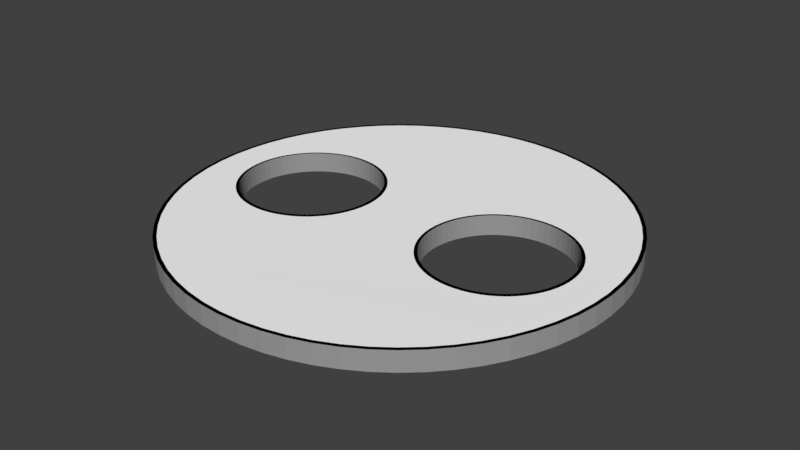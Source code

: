 # Source: obs_3.blend  (saved by Blender 2.79.0; exported with 4.5.12 LTS)
import bpy
from mathutils import Matrix  # noqa: F401  (used for matrix-valued properties, if any)

bpy.ops.wm.read_factory_settings(use_empty=True)
scene = bpy.context.scene
scene.name = 'Scene'

# ---- collections
col_collection_1 = bpy.data.collections.new('Collection 1'); scene.collection.children.link(col_collection_1)

# ---- materials (node trees are filled in below, after node groups)
mat_material_001 = bpy.data.materials.new('Material.001')
mat_material_001.alpha_threshold = 0.0
mat_material_001.use_transparent_shadow = False
mat_material_001.diffuse_color = (1.0, 1.0, 1.0, 1.0)
mat_material_001.roughness = 0.5
mat_material_004 = bpy.data.materials.new('Material.004')
mat_material_004.alpha_threshold = 0.0
mat_material_004.use_transparent_shadow = False
mat_material_004.diffuse_color = (0.0, 0.0, 0.0, 1.0)
mat_material_004.roughness = 0.5
mat_material_005 = bpy.data.materials.new('Material.005')
mat_material_005.alpha_threshold = 0.0
mat_material_005.use_transparent_shadow = False
mat_material_005.diffuse_color = (0.342, 0.342, 0.342, 1.0)
mat_material_005.roughness = 0.5

# ---- material node trees

# ---- world
world_world = bpy.data.worlds.new('World'); scene.world = world_world
world_world.color = (0.05088, 0.05088, 0.05088)
world_world.use_sun_shadow = False
world_world.sun_shadow_jitter_overblur = 0.0
world_world.cycles.sampling_method = 'MANUAL'

# ---- meshes
me_cylinder_008 = bpy.data.meshes.new('Cylinder.008')
me_cylinder_008.from_pydata([(1.686e-08, 0.905, 1.036), (0.0887, 0.9006, 1.036), (0.1766, 0.8876, 1.036), (0.2627, 0.866, 1.036), (0.3463, 0.8361, 1.036), (0.4266, 0.7981, 1.036), (0.5028, 0.7525, 1.036), (0.5741, 0.6996, 1.036), (0.6399, 0.6399, 1.036), (0.6996, 0.5741, 1.036), (0.7525, 0.5028, 1.036), (0.7981, 0.4266, 1.036), (0.8361, 0.3463, 1.036), (0.866, 0.2627, 1.036), (0.8876, 0.1766, 1.036), (0.9006, 0.0887, 1.036), (0.905, -1.499e-07, 1.036), (0.9006, -0.0887, 1.036), (0.8876, -0.1766, 1.036), (0.866, -0.2627, 1.036), (0.8361, -0.3463, 1.036), (0.7981, -0.4266, 1.036), (0.7525, -0.5028, 1.036), (0.6996, -0.5741, 1.036), (0.6399, -0.6399, 1.036), (0.5741, -0.6996, 1.036), (0.5028, -0.7525, 1.036), (0.4266, -0.7981, 1.036), (0.3463, -0.8361, 1.036), (0.2627, -0.866, 1.036), (0.1766, -0.8876, 1.036), (0.0887, -0.9006, 1.036), (-7.285e-07, -0.905, 1.036), (-0.0887, -0.9006, 1.036), (-0.1766, -0.8876, 1.036), (-0.2627, -0.866, 1.036), (-0.3463, -0.8361, 1.036), (-0.4266, -0.7981, 1.036), (-0.5028, -0.7525, 1.036), (-0.5741, -0.6996, 1.036), (-0.6399, -0.6399, 1.036), (-0.6996, -0.5741, 1.036), (-0.7525, -0.5028, 1.036), (-0.7981, -0.4266, 1.036), (-0.8361, -0.3463, 1.036), (-0.866, -0.2627, 1.036), (-0.8876, -0.1766, 1.036), (-0.9006, -0.0887, 1.036), (-0.905, -4.228e-07, 1.036), (-0.9006, 0.0887, 1.036), (-0.8876, 0.1766, 1.036), (-0.866, 0.2627, 1.036), (-0.8361, 0.3463, 1.036), (-0.7981, 0.4266, 1.036), (-0.7525, 0.5028, 1.036), (-0.6996, 0.5741, 1.036), (-0.6399, 0.6399, 1.036), (-0.5741, 0.6996, 1.036), (-0.5028, 0.7525, 1.036), (-0.4266, 0.7981, 1.036), (-0.3463, 0.8361, 1.036), (-0.2627, 0.866, 1.036), (-0.1766, 0.8876, 1.036), (-0.08871, 0.9006, 1.036), (0.0, 0.92, 1.036), (0.09018, 0.9156, 1.036), (0.1795, 0.9023, 1.036), (0.2671, 0.8804, 1.036), (0.3521, 0.85, 1.036), (0.4337, 0.8114, 1.036), (0.5111, 0.765, 1.036), (0.5836, 0.7112, 1.036), (0.6505, 0.6505, 1.036), (0.7112, 0.5836, 1.036), (0.765, 0.5111, 1.036), (0.8114, 0.4337, 1.036), (0.85, 0.3521, 1.036), (0.8804, 0.2671, 1.036), (0.9023, 0.1795, 1.036), (0.9156, 0.09018, 1.036), (0.92, -1.499e-07, 1.036), (0.9156, -0.09018, 1.036), (0.9023, -0.1795, 1.036), (0.8804, -0.2671, 1.036), (0.85, -0.3521, 1.036), (0.8114, -0.4337, 1.036), (0.765, -0.5111, 1.036), (0.7112, -0.5836, 1.036), (0.6505, -0.6505, 1.036), (0.5836, -0.7112, 1.036), (0.5111, -0.765, 1.036), (0.4337, -0.8114, 1.036), (0.3521, -0.85, 1.036), (0.2671, -0.8804, 1.036), (0.1795, -0.9023, 1.036), (0.09018, -0.9156, 1.036), (-7.385e-07, -0.92, 1.036), (-0.09018, -0.9156, 1.036), (-0.1795, -0.9023, 1.036), (-0.2671, -0.8804, 1.036), (-0.3521, -0.85, 1.036), (-0.4337, -0.8114, 1.036), (-0.5111, -0.765, 1.036), (-0.5836, -0.7112, 1.036), (-0.6505, -0.6505, 1.036), (-0.7112, -0.5836, 1.036), (-0.765, -0.5111, 1.036), (-0.8114, -0.4337, 1.036), (-0.85, -0.3521, 1.036), (-0.8804, -0.2671, 1.036), (-0.9023, -0.1795, 1.036), (-0.9156, -0.09018, 1.036), (-0.92, -4.277e-07, 1.036), (-0.9156, 0.09018, 1.036), (-0.9023, 0.1795, 1.036), (-0.8804, 0.2671, 1.036), (-0.85, 0.3521, 1.036), (-0.8114, 0.4337, 1.036), (-0.765, 0.5111, 1.036), (-0.7112, 0.5836, 1.036), (-0.6505, 0.6505, 1.036), (-0.5836, 0.7112, 1.036), (-0.5111, 0.765, 1.036), (-0.4337, 0.8114, 1.036), (-0.3521, 0.85, 1.036), (-0.2671, 0.8804, 1.036), (-0.1795, 0.9023, 1.036), (-0.09018, 0.9156, 1.036), (0.2192, 0.1864, 1.021), (0.2393, 0.2098, 1.021), (0.1744, -0.1058, 1.021), (0.1652, -0.07633, 1.021), (0.2016, 0.1611, 1.021), (0.159, -0.04611, 1.021), (0.3399, -0.2799, 1.021), (0.4908, -0.303, 1.021), (0.2616, -0.2311, 1.021), (0.4292, -0.303, 1.021), (0.286, -0.2499, 1.021), (0.1559, 0.01542, 1.021), (0.3122, 0.2663, 1.021), (0.1559, -0.01542, 1.021), (0.159, 0.04611, 1.021), (0.1866, -0.1341, 1.021), (0.2393, -0.2098, 1.021), (0.2192, -0.1864, 1.021), (0.2016, -0.1611, 1.021), (0.2616, 0.2311, 1.021), (0.286, 0.2499, 1.021), (0.3399, 0.2799, 1.021), (0.3688, 0.2906, 1.021), (0.3122, -0.2663, 1.021), (0.3688, -0.2906, 1.021), (0.46, -0.3045, 1.021), (0.1866, 0.1341, 1.021), (0.1744, 0.1058, 1.021), (0.1652, 0.07633, 1.021), (0.5512, -0.2906, 1.021), (0.7641, 0.01542, 1.021), (0.5213, -0.2983, 1.021), (0.7641, -0.01542, 1.021), (0.7456, -0.1058, 1.021), (0.7334, -0.1341, 1.021), (0.3987, 0.2983, 1.021), (0.4292, 0.303, 1.021), (0.761, 0.04611, 1.021), (0.7548, -0.07633, 1.021), (0.46, 0.3045, 1.021), (0.7184, -0.1611, 1.021), (-0.4908, -0.303, 1.021), (-0.5511, -0.2906, 1.021), (-0.46, -0.3045, 1.021), (-0.5213, -0.2983, 1.021), (-0.3987, -0.2983, 1.021), (-0.3122, -0.2663, 1.021), (-0.2616, -0.2311, 1.021), (-0.4292, -0.303, 1.021), (-0.286, -0.2499, 1.021), (0.5512, 0.2906, 1.021), (0.5801, 0.2799, 1.021), (0.7008, 0.1864, 1.021), (0.7184, 0.1611, 1.021), (0.5213, 0.2983, 1.021), (0.7334, 0.1341, 1.021), (0.761, -0.04611, 1.021), (0.6078, -0.2663, 1.021), (0.634, -0.2499, 1.021), (0.7548, 0.07633, 1.021), (0.7456, 0.1058, 1.021), (0.634, 0.2499, 1.021), (0.4908, 0.303, 1.021), (0.5801, -0.2799, 1.021), (0.3987, -0.2983, 1.021), (0.6807, 0.2098, 1.021), (0.6584, 0.2311, 1.021), (0.6078, 0.2663, 1.021), (0.6807, -0.2098, 1.021), (0.6584, -0.2311, 1.021), (0.7008, -0.1864, 1.021), (-0.6583, 0.2311, 1.021), (-0.6339, 0.2499, 1.021), (-0.7548, 0.07633, 1.021), (-0.7455, 0.1058, 1.021), (-0.6807, 0.2098, 1.021), (-0.7334, 0.1341, 1.021), (-0.7184, 0.1611, 1.021), (-0.7008, 0.1864, 1.021), (-0.761, 0.04612, 1.021), (-0.7641, 0.01543, 1.021), (-0.7641, -0.01542, 1.021), (-0.6339, -0.2499, 1.021), (-0.6077, -0.2663, 1.021), (-0.2192, -0.1864, 1.021), (-0.2392, -0.2098, 1.021), (-0.6583, -0.2311, 1.021), (-0.761, -0.04611, 1.021), (-0.6077, 0.2663, 1.021), (-0.159, 0.04611, 1.021), (-0.1652, 0.07633, 1.021), (-0.5213, 0.2983, 1.021), (-0.4908, 0.303, 1.021), (-0.1744, 0.1058, 1.021), (-0.7455, -0.1058, 1.021), (-0.3688, -0.2906, 1.021), (-0.3399, -0.2798, 1.021), (-0.7548, -0.07633, 1.021), (-0.7334, -0.1341, 1.021), (-0.2015, -0.1611, 1.021), (-0.1652, -0.07633, 1.021), (-0.1744, -0.1058, 1.021), (-0.1866, -0.1341, 1.021), (-0.5801, -0.2798, 1.021), (-0.5511, 0.2906, 1.021), (-0.5801, 0.2798, 1.021), (-0.6807, -0.2098, 1.021), (-0.7008, -0.1864, 1.021), (-0.7184, -0.1611, 1.021), (-0.1558, 0.01543, 1.021), (-0.1558, -0.01542, 1.021), (-0.159, -0.04611, 1.021), (-0.2616, 0.2311, 1.021), (-0.2392, 0.2098, 1.021), (-0.3987, 0.2983, 1.021), (-0.4292, 0.303, 1.021), (-0.46, 0.3045, 1.021), (-0.2192, 0.1864, 1.021), (-0.1866, 0.1341, 1.021), (-0.2015, 0.1611, 1.021), (-0.3399, 0.2798, 1.021), (-0.286, 0.2499, 1.021), (-0.3122, 0.2663, 1.021), (-0.3688, 0.2906, 1.021), (-0.4896, -0.2901, 1.064), (-0.5474, -0.2782, 1.064), (-0.4601, -0.2916, 1.064), (-0.5188, -0.2856, 1.064), (-0.4014, -0.2856, 1.064), (-0.3185, -0.255, 1.064), (-0.2701, -0.2213, 1.064), (-0.4306, -0.2901, 1.064), (-0.2935, -0.2393, 1.064), (-0.65, 0.2213, 1.064), (-0.6267, 0.2393, 1.064), (-0.7424, 0.07309, 1.064), (-0.7335, 0.1013, 1.064), (-0.6714, 0.2009, 1.064), (-0.7219, 0.1284, 1.064), (-0.7075, 0.1542, 1.064), (-0.6907, 0.1785, 1.064), (-0.7483, 0.04415, 1.064), (-0.7513, 0.01477, 1.064), (-0.7513, -0.01477, 1.064), (-0.6267, -0.2393, 1.064), (-0.6016, -0.255, 1.064), (-0.2295, -0.1785, 1.064), (-0.2487, -0.2009, 1.064), (-0.65, -0.2213, 1.064), (-0.7483, -0.04416, 1.064), (-0.6016, 0.255, 1.064), (-0.1718, 0.04415, 1.064), (-0.1778, 0.07309, 1.064), (-0.5188, 0.2856, 1.064), (-0.4896, 0.2901, 1.064), (-0.1866, 0.1013, 1.064), (-0.7335, -0.1013, 1.064), (-0.3728, -0.2782, 1.064), (-0.3451, -0.268, 1.064), (-0.7424, -0.0731, 1.064), (-0.7219, -0.1284, 1.064), (-0.2126, -0.1543, 1.064), (-0.1778, -0.0731, 1.064), (-0.1866, -0.1013, 1.064), (-0.1983, -0.1284, 1.064), (-0.5751, -0.268, 1.064), (-0.5474, 0.2782, 1.064), (-0.5751, 0.268, 1.064), (-0.6714, -0.2009, 1.064), (-0.6907, -0.1785, 1.064), (-0.7075, -0.1543, 1.064), (-0.1688, 0.01477, 1.064), (-0.1688, -0.01477, 1.064), (-0.1718, -0.04416, 1.064), (-0.2701, 0.2213, 1.064), (-0.2487, 0.2009, 1.064), (-0.4014, 0.2856, 1.064), (-0.4306, 0.2901, 1.064), (-0.4601, 0.2916, 1.064), (-0.2295, 0.1785, 1.064), (-0.1983, 0.1284, 1.064), (-0.2126, 0.1542, 1.064), (-0.3451, 0.268, 1.064), (-0.2935, 0.2393, 1.064), (-0.3185, 0.255, 1.064), (-0.3728, 0.2782, 1.064), (0.2293, 0.1786, 1.064), (0.2485, 0.201, 1.064), (0.1864, -0.1013, 1.064), (0.1776, -0.07313, 1.064), (0.2124, 0.1543, 1.064), (0.1716, -0.04418, 1.064), (0.3449, -0.2681, 1.064), (0.4895, -0.2903, 1.064), (0.27, -0.2214, 1.064), (0.4305, -0.2903, 1.064), (0.2933, -0.2395, 1.064), (0.1686, 0.01478, 1.064), (0.3184, 0.2551, 1.064), (0.1686, -0.01478, 1.064), (0.1716, 0.04418, 1.064), (0.1981, -0.1285, 1.064), (0.2485, -0.201, 1.064), (0.2293, -0.1786, 1.064), (0.2124, -0.1543, 1.064), (0.27, 0.2214, 1.064), (0.2933, 0.2395, 1.064), (0.3449, 0.2681, 1.064), (0.3727, 0.2784, 1.064), (0.3184, -0.2551, 1.064), (0.3727, -0.2784, 1.064), (0.46, -0.2918, 1.064), (0.1981, 0.1285, 1.064), (0.1864, 0.1013, 1.064), (0.1776, 0.07313, 1.064), (0.5473, -0.2784, 1.064), (0.7514, 0.01478, 1.064), (0.5187, -0.2858, 1.064), (0.7514, -0.01478, 1.064), (0.7336, -0.1013, 1.064), (0.7219, -0.1285, 1.064), (0.4013, 0.2858, 1.064), (0.4305, 0.2903, 1.064), (0.7484, 0.04418, 1.064), (0.7424, -0.07313, 1.064), (0.46, 0.2918, 1.064), (0.7076, -0.1543, 1.064), (0.5473, 0.2784, 1.064), (0.5751, 0.2681, 1.064), (0.6907, 0.1786, 1.064), (0.7076, 0.1543, 1.064), (0.5187, 0.2858, 1.064), (0.7219, 0.1285, 1.064), (0.7484, -0.04418, 1.064), (0.6016, -0.2551, 1.064), (0.6267, -0.2395, 1.064), (0.7424, 0.07313, 1.064), (0.7336, 0.1013, 1.064), (0.6267, 0.2395, 1.064), (0.4895, 0.2903, 1.064), (0.5751, -0.2681, 1.064), (0.4013, -0.2858, 1.064), (0.6715, 0.201, 1.064), (0.65, 0.2214, 1.064), (0.6016, 0.2551, 1.064), (0.6715, -0.201, 1.064), (0.65, -0.2214, 1.064), (0.6907, -0.1786, 1.064), (-0.0005937, 0.9233, -1.023), (0.08958, 0.9188, -1.023), (0.1789, 0.9056, -1.023), (0.2665, 0.8837, -1.023), (0.3515, 0.8532, -1.023), (0.4331, 0.8146, -1.023), (0.5105, 0.7682, -1.023), (0.583, 0.7144, -1.023), (0.6499, 0.6538, -1.023), (0.7106, 0.5869, -1.023), (0.7644, 0.5144, -1.023), (0.8108, 0.437, -1.023), (0.8494, 0.3553, -1.023), (0.8798, 0.2703, -1.023), (0.9017, 0.1828, -1.023), (0.915, 0.09345, -1.023), (0.9194, 0.003274, -1.023), (0.915, -0.0869, -1.023), (0.9017, -0.1762, -1.023), (0.8798, -0.2638, -1.023), (0.8494, -0.3488, -1.023), (0.8108, -0.4304, -1.023), (0.7644, -0.5079, -1.023), (0.7106, -0.5804, -1.023), (0.6499, -0.6473, -1.023), (0.583, -0.7079, -1.023), (0.5105, -0.7617, -1.023), (0.4331, -0.8081, -1.023), (0.3515, -0.8467, -1.023), (0.2665, -0.8771, -1.023), (0.1789, -0.899, -1.023), (0.08958, -0.9123, -1.023), (-0.0005945, -0.9167, -1.023), (-0.09077, -0.9123, -1.023), (-0.1801, -0.899, -1.023), (-0.2677, -0.8771, -1.023), (-0.3527, -0.8467, -1.023), (-0.4343, -0.8081, -1.023), (-0.5117, -0.7617, -1.023), (-0.5842, -0.7079, -1.023), (-0.6511, -0.6473, -1.023), (-0.7118, -0.5804, -1.023), (-0.7655, -0.5078, -1.023), (-0.812, -0.4304, -1.023), (-0.8506, -0.3488, -1.023), (-0.881, -0.2638, -1.023), (-0.9029, -0.1762, -1.023), (-0.9162, -0.0869, -1.023), (-0.9206, 0.003274, -1.023), (-0.9162, 0.09345, -1.023), (-0.9029, 0.1828, -1.023), (-0.881, 0.2703, -1.023), (-0.8506, 0.3553, -1.023), (-0.812, 0.437, -1.023), (-0.7655, 0.5144, -1.023), (-0.7118, 0.5869, -1.023), (-0.6511, 0.6538, -1.023), (-0.5842, 0.7144, -1.023), (-0.5117, 0.7682, -1.023), (-0.4343, 0.8146, -1.023), (-0.3527, 0.8532, -1.023), (-0.2677, 0.8837, -1.023), (-0.1801, 0.9056, -1.023), (-0.09077, 0.9188, -1.023), (-0.0005937, 0.9083, -1.023), (0.08811, 0.9039, -1.023), (0.176, 0.8909, -1.023), (0.2621, 0.8693, -1.023), (0.3457, 0.8394, -1.023), (0.426, 0.8014, -1.023), (0.5022, 0.7557, -1.023), (0.5735, 0.7028, -1.023), (0.6393, 0.6432, -1.023), (0.699, 0.5774, -1.023), (0.7519, 0.5061, -1.023), (0.7975, 0.4299, -1.023), (0.8355, 0.3496, -1.023), (0.8654, 0.266, -1.023), (0.887, 0.1798, -1.023), (0.9, 0.09198, -1.023), (0.9044, 0.003274, -1.023), (0.9, -0.08543, -1.023), (0.887, -0.1733, -1.023), (0.8654, -0.2594, -1.023), (0.8355, -0.343, -1.023), (0.7975, -0.4233, -1.023), (0.7519, -0.4995, -1.023), (0.699, -0.5708, -1.023), (0.6393, -0.6366, -1.023), (0.5735, -0.6963, -1.023), (0.5022, -0.7492, -1.023), (0.426, -0.7948, -1.023), (0.3457, -0.8328, -1.023), (0.2621, -0.8627, -1.023), (0.176, -0.8843, -1.023), (0.08811, -0.8973, -1.023), (-0.0005945, -0.9017, -1.023), (-0.0893, -0.8973, -1.023), (-0.1771, -0.8843, -1.023), (-0.2633, -0.8627, -1.023), (-0.3469, -0.8328, -1.023), (-0.4272, -0.7948, -1.023), (-0.5034, -0.7492, -1.023), (-0.5747, -0.6963, -1.023), (-0.6405, -0.6366, -1.023), (-0.7002, -0.5708, -1.023), (-0.7531, -0.4995, -1.023), (-0.7987, -0.4233, -1.023), (-0.8367, -0.343, -1.023), (-0.8666, -0.2594, -1.023), (-0.8882, -0.1733, -1.023), (-0.9012, -0.08543, -1.023), (-0.9056, 0.003274, -1.023), (-0.9012, 0.09198, -1.023), (-0.8882, 0.1798, -1.023), (-0.8666, 0.266, -1.023), (-0.8367, 0.3496, -1.023), (-0.7987, 0.4299, -1.023), (-0.7531, 0.5061, -1.023), (-0.7002, 0.5774, -1.023), (-0.6405, 0.6432, -1.023), (-0.5747, 0.7028, -1.023), (-0.5034, 0.7557, -1.023), (-0.4272, 0.8014, -1.023), (-0.3469, 0.8394, -1.023), (-0.2633, 0.8693, -1.023), (-0.1771, 0.8909, -1.023), (-0.0893, 0.9039, -1.023), (0.2186, 0.1897, -1.038), (0.2387, 0.2131, -1.038), (0.1738, -0.1025, -1.038), (0.1646, -0.07306, -1.038), (0.201, 0.1644, -1.038), (0.1584, -0.04284, -1.038), (0.3393, -0.2766, -1.038), (0.3116, -0.263, -1.038), (0.3682, -0.2873, -1.038), (0.4286, -0.2997, -1.038), (0.3981, -0.295, -1.038), (0.2854, -0.2467, -1.038), (0.261, -0.2278, -1.038), (0.1553, 0.0187, -1.038), (0.1553, -0.01215, -1.038), (0.1584, 0.04939, -1.038), (0.3116, 0.2695, -1.038), (0.2854, 0.2532, -1.038), (0.3393, 0.2831, -1.038), (0.1646, 0.07961, -1.038), (0.186, -0.1308, -1.038), (0.2387, -0.2065, -1.038), (0.2186, -0.1831, -1.038), (0.201, -0.1578, -1.038), (0.261, 0.2343, -1.038), (0.3682, 0.2938, -1.038), (0.4594, -0.3013, -1.038), (0.4902, -0.2997, -1.038), (0.186, 0.1374, -1.038), (0.1738, 0.109, -1.038), (0.5506, -0.2873, -1.038), (0.5207, -0.295, -1.038), (0.7635, 0.0187, -1.038), (0.7635, -0.01215, -1.038), (0.7328, -0.1308, -1.038), (0.745, -0.1025, -1.038), (0.7178, -0.1578, -1.038), (0.4286, 0.3062, -1.038), (0.3981, 0.3016, -1.038), (0.7604, 0.04939, -1.038), (0.7542, -0.07306, -1.038), (0.4594, 0.3078, -1.038), (-0.4914, -0.2997, -1.039), (-0.4606, -0.3012, -1.039), (-0.5517, -0.2873, -1.039), (-0.5806, -0.2766, -1.039), (-0.5219, -0.295, -1.039), (-0.2622, -0.2278, -1.039), (-0.2866, -0.2467, -1.039), (-0.4297, -0.2997, -1.039), (-0.3993, -0.295, -1.039), (-0.3128, -0.263, -1.039), (0.5795, 0.2831, -1.038), (0.5506, 0.2938, -1.038), (0.7002, 0.1897, -1.038), (0.7178, 0.1644, -1.038), (0.5207, 0.3016, -1.038), (0.7328, 0.1374, -1.038), (0.7604, -0.04284, -1.038), (0.6072, -0.263, -1.038), (0.5795, -0.2766, -1.038), (0.6334, -0.2467, -1.038), (0.6578, -0.2278, -1.038), (0.745, 0.109, -1.038), (0.7542, 0.07961, -1.038), (0.4902, 0.3062, -1.038), (0.6801, 0.2131, -1.038), (0.6578, 0.2343, -1.038), (0.6072, 0.2695, -1.038), (0.6334, 0.2532, -1.038), (0.6801, -0.2065, -1.038), (0.7002, -0.1831, -1.038), (-0.6589, 0.2343, -1.039), (-0.6345, 0.2532, -1.039), (-0.7554, 0.07961, -1.039), (-0.7461, 0.109, -1.039), (-0.734, 0.1374, -1.039), (-0.6813, 0.2131, -1.039), (-0.719, 0.1644, -1.039), (-0.7014, 0.1897, -1.039), (-0.7616, 0.04939, -1.039), (-0.7647, 0.0187, -1.039), (-0.7647, -0.01215, -1.039), (-0.6083, -0.263, -1.039), (-0.6345, -0.2467, -1.039), (-0.2197, -0.1831, -1.039), (-0.2398, -0.2065, -1.039), (-0.6589, -0.2278, -1.039), (-0.7616, -0.04284, -1.039), (-0.6083, 0.2695, -1.039), (-0.1595, 0.04939, -1.039), (-0.1658, 0.07961, -1.039), (-0.175, 0.109, -1.039), (-0.4914, 0.3062, -1.039), (-0.5219, 0.3016, -1.039), (-0.7461, -0.1025, -1.039), (-0.7554, -0.07305, -1.039), (-0.734, -0.1308, -1.039), (-0.3405, -0.2766, -1.039), (-0.3694, -0.2873, -1.039), (-0.719, -0.1578, -1.039), (-0.2021, -0.1578, -1.039), (-0.175, -0.1025, -1.039), (-0.1658, -0.07305, -1.039), (-0.1872, -0.1308, -1.039), (-0.5806, 0.2831, -1.039), (-0.5517, 0.2938, -1.039), (-0.7014, -0.1831, -1.039), (-0.6813, -0.2065, -1.039), (-0.1564, -0.01215, -1.039), (-0.1564, 0.0187, -1.039), (-0.1595, -0.04284, -1.039), (-0.2398, 0.2131, -1.039), (-0.2622, 0.2343, -1.039), (-0.4297, 0.3062, -1.039), (-0.3993, 0.3016, -1.039), (-0.4606, 0.3078, -1.039), (-0.2197, 0.1897, -1.039), (-0.1872, 0.1374, -1.039), (-0.2021, 0.1644, -1.039), (-0.3405, 0.2831, -1.039), (-0.3128, 0.2695, -1.039), (-0.2866, 0.2532, -1.039), (-0.3694, 0.2938, -1.039), (-0.4902, -0.2868, -0.9952), (-0.4607, -0.2883, -0.9952), (-0.548, -0.275, -0.9952), (-0.5757, -0.2647, -0.9952), (-0.5194, -0.2824, -0.9952), (-0.2707, -0.218, -0.9952), (-0.2941, -0.2361, -0.9952), (-0.4312, -0.2868, -0.9952), (-0.402, -0.2824, -0.9952), (-0.3191, -0.2517, -0.9952), (-0.6506, 0.2245, -0.9952), (-0.6272, 0.2426, -0.9952), (-0.743, 0.07636, -0.9952), (-0.7341, 0.1045, -0.9952), (-0.7225, 0.1317, -0.9952), (-0.672, 0.2042, -0.9952), (-0.7081, 0.1575, -0.9952), (-0.6913, 0.1818, -0.9952), (-0.7489, 0.04743, -0.9952), (-0.7519, 0.01804, -0.9952), (-0.7519, -0.0115, -0.9952), (-0.6022, -0.2517, -0.9952), (-0.6272, -0.2361, -0.9952), (-0.2301, -0.1752, -0.9952), (-0.2493, -0.1976, -0.9952), (-0.6506, -0.218, -0.9952), (-0.7489, -0.04089, -0.9952), (-0.6022, 0.2582, -0.9952), (-0.1724, 0.04743, -0.9952), (-0.1784, 0.07636, -0.9952), (-0.1872, 0.1045, -0.9952), (-0.4902, 0.2934, -0.9952), (-0.5194, 0.2889, -0.9952), (-0.7341, -0.09801, -0.9952), (-0.743, -0.06982, -0.9952), (-0.7225, -0.1252, -0.9952), (-0.3457, -0.2647, -0.9952), (-0.3734, -0.275, -0.9952), (-0.7081, -0.151, -0.9952), (-0.2132, -0.151, -0.9952), (-0.1872, -0.09801, -0.9952), (-0.1784, -0.06982, -0.9952), (-0.1989, -0.1252, -0.9952), (-0.5757, 0.2712, -0.9952), (-0.548, 0.2815, -0.9952), (-0.6913, -0.1752, -0.9952), (-0.672, -0.1976, -0.9952), (-0.1694, -0.0115, -0.9952), (-0.1694, 0.01804, -0.9952), (-0.1724, -0.04089, -0.9952), (-0.2493, 0.2042, -0.9952), (-0.2707, 0.2245, -0.9952), (-0.4312, 0.2934, -0.9952), (-0.402, 0.2889, -0.9952), (-0.4607, 0.2949, -0.9952), (-0.2301, 0.1818, -0.9952), (-0.1989, 0.1317, -0.9952), (-0.2132, 0.1575, -0.9952), (-0.3457, 0.2712, -0.9952), (-0.3191, 0.2582, -0.9952), (-0.2941, 0.2426, -0.9952), (-0.3734, 0.2815, -0.9952), (0.2287, 0.1819, -0.9959), (0.2479, 0.2043, -0.9959), (0.1858, -0.09806, -0.9959), (0.177, -0.06986, -0.9959), (0.2118, 0.1576, -0.9959), (0.171, -0.04091, -0.9959), (0.3443, -0.2648, -0.9959), (0.3178, -0.2518, -0.9959), (0.3721, -0.2751, -0.9959), (0.4299, -0.287, -0.9959), (0.4007, -0.2825, -0.9959), (0.2927, -0.2362, -0.9959), (0.2694, -0.2181, -0.9959), (0.168, 0.01805, -0.9959), (0.168, -0.0115, -0.9959), (0.171, 0.04746, -0.9959), (0.3178, 0.2584, -0.9959), (0.2927, 0.2427, -0.9959), (0.3443, 0.2714, -0.9959), (0.177, 0.07641, -0.9959), (0.1975, -0.1252, -0.9959), (0.2479, -0.1977, -0.9959), (0.2287, -0.1753, -0.9959), (0.2118, -0.1511, -0.9959), (0.2694, 0.2247, -0.9959), (0.3721, 0.2817, -0.9959), (0.4594, -0.2885, -0.9959), (0.4889, -0.287, -0.9959), (0.1975, 0.1318, -0.9959), (0.1858, 0.1046, -0.9959), (0.5467, -0.2751, -0.9959), (0.5181, -0.2825, -0.9959), (0.7508, 0.01805, -0.9959), (0.7508, -0.0115, -0.9959), (0.7214, -0.1252, -0.9959), (0.733, -0.09806, -0.9959), (0.707, -0.1511, -0.9959), (0.4299, 0.2935, -0.9959), (0.4007, 0.2891, -0.9959), (0.7478, 0.04746, -0.9959), (0.7419, -0.06986, -0.9959), (0.4594, 0.295, -0.9959), (0.5745, 0.2714, -0.9959), (0.5467, 0.2817, -0.9959), (0.6901, 0.1819, -0.9959), (0.707, 0.1576, -0.9959), (0.5181, 0.2891, -0.9959), (0.7214, 0.1318, -0.9959), (0.7478, -0.04091, -0.9959), (0.601, -0.2518, -0.9959), (0.5745, -0.2648, -0.9959), (0.6261, -0.2362, -0.9959), (0.6495, -0.2181, -0.9959), (0.733, 0.1046, -0.9959), (0.7419, 0.07641, -0.9959), (0.4889, 0.2935, -0.9959), (0.6709, 0.2043, -0.9959), (0.6495, 0.2247, -0.9959), (0.601, 0.2584, -0.9959), (0.6261, 0.2427, -0.9959), (0.6709, -0.1977, -0.9959), (0.6901, -0.1753, -0.9959)], [], [(0, 63, 62, 61, 60, 59, 58, 57, 56, 55, 54, 53, 52, 51, 50, 49, 48, 208, 207, 201, 202, 204, 205, 206, 203, 199, 200, 216, 233, 232, 219, 220, 244, 243, 242, 251, 248, 250, 249, 240, 241, 245, 247, 246, 221, 218, 217, 237, 139, 142, 156, 155, 154, 132, 128, 129, 147, 148, 140, 149, 150, 163, 164, 167, 190, 182, 178, 179, 195, 189, 194, 193, 180, 181, 183, 188, 187, 165, 158, 160, 16, 15, 14, 13, 12, 11, 10, 9, 8, 7, 6, 5, 4, 3, 2, 1), (1, 65, 64, 0), (2, 66, 65, 1), (3, 67, 66, 2), (4, 68, 67, 3), (5, 69, 68, 4), (6, 70, 69, 5), (7, 71, 70, 6), (8, 72, 71, 7), (9, 73, 72, 8), (10, 74, 73, 9), (11, 75, 74, 10), (12, 76, 75, 11), (13, 77, 76, 12), (14, 78, 77, 13), (15, 79, 78, 14), (16, 80, 79, 15), (17, 81, 80, 16), (18, 82, 81, 17), (19, 83, 82, 18), (20, 84, 83, 19), (21, 85, 84, 20), (22, 86, 85, 21), (23, 87, 86, 22), (24, 88, 87, 23), (25, 89, 88, 24), (26, 90, 89, 25), (27, 91, 90, 26), (28, 92, 91, 27), (29, 93, 92, 28), (30, 94, 93, 29), (31, 95, 94, 30), (32, 96, 95, 31), (33, 97, 96, 32), (34, 98, 97, 33), (35, 99, 98, 34), (36, 100, 99, 35), (37, 101, 100, 36), (38, 102, 101, 37), (39, 103, 102, 38), (40, 104, 103, 39), (41, 105, 104, 40), (42, 106, 105, 41), (43, 107, 106, 42), (44, 108, 107, 43), (45, 109, 108, 44), (46, 110, 109, 45), (47, 111, 110, 46), (48, 112, 111, 47), (49, 113, 112, 48), (50, 114, 113, 49), (51, 115, 114, 50), (52, 116, 115, 51), (53, 117, 116, 52), (54, 118, 117, 53), (55, 119, 118, 54), (56, 120, 119, 55), (57, 121, 120, 56), (58, 122, 121, 57), (59, 123, 122, 58), (60, 124, 123, 59), (61, 125, 124, 60), (62, 126, 125, 61), (63, 127, 126, 62), (0, 64, 127, 63), (48, 47, 46, 45, 44, 43, 42, 41, 40, 39, 38, 37, 36, 35, 34, 33, 32, 31, 30, 29, 28, 27, 26, 25, 24, 23, 22, 21, 20, 19, 18, 17, 16, 160, 184, 166, 161, 162, 168, 198, 196, 197, 186, 185, 191, 157, 159, 135, 153, 137, 192, 152, 134, 151, 138, 136, 144, 145, 146, 143, 130, 131, 133, 141, 139, 237, 238, 239, 228, 229, 230, 227, 212, 213, 175, 177, 174, 224, 223, 173, 176, 171, 169, 172, 170, 231, 211, 210, 214, 234, 235, 236, 226, 222, 225, 215, 209, 208), (207, 208, 270, 269), (235, 234, 296, 297), (201, 207, 269, 263), (208, 209, 271, 270), (214, 276, 296, 234), (211, 273, 272, 210), (235, 297, 298, 236), (212, 274, 275, 213), (237, 299, 300, 238), (239, 301, 290, 228), (214, 210, 272, 276), (215, 277, 271, 209), (237, 217, 279, 299), (216, 200, 262, 278), (238, 300, 301, 239), (217, 218, 280, 279), (241, 240, 302, 303), (218, 221, 283, 280), (242, 243, 305, 304), (220, 219, 281, 282), (243, 244, 306, 305), (222, 284, 287, 225), (245, 241, 303, 307), (169, 171, 254, 252), (222, 226, 288, 284), (170, 253, 293, 231), (246, 247, 309, 308), (224, 286, 285, 223), (250, 248, 310, 312), (172, 255, 253, 170), (226, 236, 298, 288), (221, 246, 308, 283), (172, 169, 252, 255), (225, 287, 277, 215), (227, 289, 274, 212), (247, 245, 307, 309), (175, 258, 260, 177), (244, 220, 282, 306), (229, 228, 290, 291), (176, 173, 256, 259), (249, 250, 312, 311), (227, 230, 292, 289), (200, 199, 261, 262), (248, 251, 313, 310), (176, 259, 254, 171), (229, 291, 292, 230), (177, 260, 257, 174), (202, 201, 263, 264), (240, 249, 311, 302), (251, 242, 304, 313), (204, 202, 264, 266), (174, 257, 286, 224), (199, 203, 265, 261), (231, 293, 273, 211), (213, 275, 258, 175), (206, 205, 267, 268), (223, 285, 256, 173), (232, 233, 295, 294), (205, 204, 266, 267), (219, 232, 294, 281), (203, 206, 268, 265), (233, 216, 278, 295), (185, 186, 363, 362), (130, 316, 317, 131), (184, 361, 352, 166), (155, 156, 342, 341), (157, 343, 345, 159), (128, 132, 318, 314), (186, 197, 374, 363), (144, 136, 322, 330), (133, 131, 317, 319), (187, 188, 365, 364), (160, 158, 344, 346), (134, 320, 337, 151), (188, 183, 360, 365), (134, 152, 338, 320), (159, 345, 321, 135), (165, 187, 364, 351), (137, 323, 369, 192), (162, 161, 347, 348), (190, 167, 353, 367), (162, 348, 354, 168), (138, 324, 322, 136), (191, 368, 343, 157), (164, 163, 349, 350), (139, 141, 327, 325), (182, 190, 367, 359), (142, 139, 325, 328), (158, 165, 351, 344), (166, 352, 347, 161), (140, 148, 334, 326), (192, 369, 338, 152), (149, 140, 326, 335), (156, 142, 328, 342), (193, 194, 371, 370), (167, 164, 350, 353), (189, 195, 372, 366), (141, 133, 319, 327), (195, 179, 356, 372), (143, 329, 316, 130), (180, 193, 370, 357), (144, 330, 331, 145), (194, 189, 366, 371), (196, 373, 374, 197), (143, 146, 332, 329), (146, 145, 331, 332), (148, 147, 333, 334), (198, 168, 354, 375), (198, 375, 373, 196), (147, 129, 315, 333), (150, 149, 335, 336), (179, 178, 355, 356), (181, 180, 357, 358), (153, 339, 323, 137), (178, 182, 359, 355), (138, 151, 337, 324), (183, 181, 358, 360), (153, 135, 321, 339), (160, 346, 361, 184), (154, 155, 341, 340), (163, 150, 336, 349), (185, 362, 368, 191), (132, 154, 340, 318), (129, 128, 314, 315), (440, 441, 442, 443, 444, 445, 446, 447, 448, 449, 450, 451, 452, 453, 454, 455, 456, 537, 536, 543, 568, 567, 561, 559, 558, 570, 571, 573, 572, 556, 557, 560, 569, 545, 541, 542, 529, 522, 520, 521, 528, 505, 504, 508, 532, 533, 523, 519, 517, 614, 594, 595, 596, 622, 623, 621, 616, 617, 626, 625, 624, 627, 619, 618, 620, 597, 598, 610, 609, 593, 577, 576, 581, 583, 582, 580, 579, 578, 584, 585, 488, 489, 490, 491, 492, 493, 494, 495, 496, 497, 498, 499, 500, 501, 502, 503), (441, 440, 376, 377), (442, 441, 377, 378), (443, 442, 378, 379), (444, 443, 379, 380), (445, 444, 380, 381), (446, 445, 381, 382), (447, 446, 382, 383), (448, 447, 383, 384), (449, 448, 384, 385), (450, 449, 385, 386), (451, 450, 386, 387), (452, 451, 387, 388), (453, 452, 388, 389), (454, 453, 389, 390), (455, 454, 390, 391), (456, 455, 391, 392), (457, 456, 392, 393), (458, 457, 393, 394), (459, 458, 394, 395), (460, 459, 395, 396), (461, 460, 396, 397), (462, 461, 397, 398), (463, 462, 398, 399), (464, 463, 399, 400), (465, 464, 400, 401), (466, 465, 401, 402), (467, 466, 402, 403), (468, 467, 403, 404), (469, 468, 404, 405), (470, 469, 405, 406), (471, 470, 406, 407), (472, 471, 407, 408), (473, 472, 408, 409), (474, 473, 409, 410), (475, 474, 410, 411), (476, 475, 411, 412), (477, 476, 412, 413), (478, 477, 413, 414), (479, 478, 414, 415), (480, 479, 415, 416), (481, 480, 416, 417), (482, 481, 417, 418), (483, 482, 418, 419), (484, 483, 419, 420), (485, 484, 420, 421), (486, 485, 421, 422), (487, 486, 422, 423), (488, 487, 423, 424), (489, 488, 424, 425), (490, 489, 425, 426), (491, 490, 426, 427), (492, 491, 427, 428), (493, 492, 428, 429), (494, 493, 429, 430), (495, 494, 430, 431), (496, 495, 431, 432), (497, 496, 432, 433), (498, 497, 433, 434), (499, 498, 434, 435), (500, 499, 435, 436), (501, 500, 436, 437), (502, 501, 437, 438), (503, 502, 438, 439), (440, 503, 439, 376), (488, 585, 586, 592, 600, 599, 601, 604, 611, 612, 591, 588, 587, 549, 548, 550, 546, 547, 553, 554, 603, 602, 555, 552, 551, 590, 589, 605, 608, 606, 607, 615, 613, 614, 517, 518, 509, 507, 506, 524, 527, 526, 525, 516, 515, 511, 510, 512, 514, 513, 530, 531, 535, 534, 564, 563, 565, 566, 574, 575, 540, 538, 539, 544, 562, 537, 456, 457, 458, 459, 460, 461, 462, 463, 464, 465, 466, 467, 468, 469, 470, 471, 472, 473, 474, 475, 476, 477, 478, 479, 480, 481, 482, 483, 484, 485, 486, 487), (584, 646, 647, 585), (611, 673, 674, 612), (578, 640, 646, 584), (585, 647, 648, 586), (591, 612, 674, 653), (587, 588, 650, 649), (611, 604, 666, 673), (589, 590, 652, 651), (614, 613, 675, 676), (615, 607, 669, 677), (591, 653, 650, 588), (592, 586, 648, 654), (614, 676, 656, 594), (593, 655, 639, 577), (613, 615, 677, 675), (594, 656, 657, 595), (616, 678, 679, 617), (595, 657, 658, 596), (619, 681, 680, 618), (597, 659, 660, 598), (618, 680, 682, 620), (599, 600, 662, 661), (621, 683, 678, 616), (546, 628, 629, 547), (599, 661, 663, 601), (548, 549, 631, 630), (622, 684, 685, 623), (602, 603, 665, 664), (625, 687, 686, 624), (550, 548, 630, 632), (601, 663, 666, 604), (596, 658, 684, 622), (550, 632, 628, 546), (600, 592, 654, 662), (605, 589, 651, 667), (623, 685, 683, 621), (551, 552, 634, 633), (620, 682, 659, 597), (606, 668, 669, 607), (553, 635, 636, 554), (626, 688, 687, 625), (605, 667, 670, 608), (577, 639, 638, 576), (624, 686, 689, 627), (553, 547, 629, 635), (606, 608, 670, 668), (552, 555, 637, 634), (579, 641, 640, 578), (617, 679, 688, 626), (627, 689, 681, 619), (580, 642, 641, 579), (555, 602, 664, 637), (576, 638, 643, 581), (549, 587, 649, 631), (590, 551, 633, 652), (583, 645, 644, 582), (603, 554, 636, 665), (610, 672, 671, 609), (582, 644, 642, 580), (598, 660, 672, 610), (581, 643, 645, 583), (609, 671, 655, 593), (563, 739, 741, 565), (506, 507, 693, 692), (562, 544, 730, 738), (533, 719, 709, 523), (534, 535, 721, 720), (504, 690, 694, 508), (565, 741, 742, 566), (525, 711, 702, 516), (509, 695, 693, 507), (568, 744, 743, 567), (537, 723, 722, 536), (510, 511, 697, 696), (567, 743, 737, 561), (510, 696, 698, 512), (535, 531, 717, 721), (543, 729, 744, 568), (513, 514, 700, 699), (538, 724, 725, 539), (569, 745, 731, 545), (538, 540, 726, 724), (515, 516, 702, 701), (564, 534, 720, 740), (541, 727, 728, 542), (517, 703, 704, 518), (560, 736, 745, 569), (519, 705, 703, 517), (536, 722, 729, 543), (544, 539, 725, 730), (520, 706, 707, 521), (514, 512, 698, 700), (522, 708, 706, 520), (523, 709, 705, 519), (570, 746, 747, 571), (545, 731, 727, 541), (573, 749, 748, 572), (518, 704, 695, 509), (572, 748, 732, 556), (524, 506, 692, 710), (558, 734, 746, 570), (525, 526, 712, 711), (571, 747, 749, 573), (574, 566, 742, 750), (524, 710, 713, 527), (527, 713, 712, 526), (521, 707, 714, 528), (575, 751, 726, 540), (575, 574, 750, 751), (528, 714, 691, 505), (529, 715, 708, 522), (556, 732, 733, 557), (559, 735, 734, 558), (530, 513, 699, 716), (557, 733, 736, 560), (515, 701, 697, 511), (561, 737, 735, 559), (530, 716, 717, 531), (537, 562, 738, 723), (532, 718, 719, 533), (542, 728, 715, 529), (563, 564, 740, 739), (508, 694, 718, 532), (505, 691, 690, 504), (101, 102, 414, 413), (370, 746, 734, 357), (288, 663, 661, 284), (369, 323, 699, 700), (102, 103, 415, 414), (366, 749, 747, 371), (285, 286, 664, 665), (322, 324, 701, 702), (103, 104, 416, 415), (374, 373, 750, 742), (298, 666, 663, 288), (327, 704, 703, 325), (104, 105, 417, 416), (354, 726, 751, 375), (277, 287, 662, 654), (325, 703, 705, 328), (105, 106, 418, 417), (373, 375, 751, 750), (274, 289, 667, 651), (334, 707, 706, 326), (106, 107, 419, 418), (290, 669, 668, 291), (326, 706, 708, 335), (107, 108, 420, 419), (292, 670, 667, 289), (328, 705, 709, 342), (108, 109, 421, 420), (292, 291, 668, 670), (319, 695, 704, 327), (109, 110, 422, 421), (286, 257, 637, 664), (316, 329, 710, 692), (110, 111, 423, 422), (273, 293, 631, 649), (331, 330, 711, 712), (111, 112, 424, 423), (258, 275, 652, 633), (332, 713, 710, 329), (112, 113, 425, 424), (256, 285, 665, 636), (331, 712, 713, 332), (113, 114, 426, 425), (295, 671, 672, 294), (333, 714, 707, 334), (114, 115, 427, 426), (294, 672, 660, 281), (315, 691, 714, 333), (115, 116, 428, 427), (64, 65, 377, 376), (278, 655, 671, 295), (335, 708, 715, 336), (116, 117, 429, 428), (65, 66, 378, 377), (296, 674, 673, 297), (323, 339, 716, 699), (117, 118, 430, 429), (66, 67, 379, 378), (296, 276, 653, 674), (337, 697, 701, 324), (118, 119, 431, 430), (67, 68, 380, 379), (298, 297, 673, 666), (321, 717, 716, 339), (119, 120, 432, 431), (68, 69, 381, 380), (300, 299, 676, 675), (341, 719, 718, 340), (120, 121, 433, 432), (69, 70, 382, 381), (290, 301, 677, 669), (340, 718, 694, 318), (121, 122, 434, 433), (70, 71, 383, 382), (279, 656, 676, 299), (342, 709, 719, 341), (122, 123, 435, 434), (71, 72, 384, 383), (301, 300, 675, 677), (345, 343, 720, 721), (123, 124, 436, 435), (72, 73, 385, 384), (302, 679, 678, 303), (322, 702, 711, 330), (124, 125, 437, 436), (73, 74, 386, 385), (305, 680, 681, 304), (344, 722, 723, 346), (125, 126, 438, 437), (74, 75, 387, 386), (306, 682, 680, 305), (321, 345, 721, 717), (126, 127, 439, 438), (254, 629, 628, 252), (75, 76, 388, 387), (303, 678, 683, 307), (347, 725, 724, 348), (127, 64, 376, 439), (293, 253, 630, 631), (76, 77, 389, 388), (309, 685, 684, 308), (354, 348, 724, 726), (253, 255, 632, 630), (77, 78, 390, 389), (310, 686, 687, 312), (349, 728, 727, 350), (252, 628, 632, 255), (78, 79, 391, 390), (308, 684, 658, 283), (351, 729, 722, 344), (260, 258, 633, 634), (79, 80, 392, 391), (307, 683, 685, 309), (347, 352, 730, 725), (256, 636, 635, 259), (80, 81, 393, 392), (282, 659, 682, 306), (350, 727, 731, 353), (254, 259, 635, 629), (81, 82, 394, 393), (312, 687, 688, 311), (355, 733, 732, 356), (257, 260, 634, 637), (82, 83, 395, 394), (313, 689, 686, 310), (357, 734, 735, 358), (261, 638, 639, 262), (83, 84, 396, 395), (311, 688, 679, 302), (359, 736, 733, 355), (263, 640, 641, 264), (84, 85, 397, 396), (304, 681, 689, 313), (358, 735, 737, 360), (264, 641, 642, 266), (85, 86, 398, 397), (361, 346, 723, 738), (265, 643, 638, 261), (86, 87, 399, 398), (336, 715, 728, 349), (267, 644, 645, 268), (87, 88, 400, 399), (368, 362, 739, 740), (266, 642, 644, 267), (88, 89, 401, 400), (363, 741, 739, 362), (268, 645, 643, 265), (89, 90, 402, 401), (352, 361, 738, 730), (270, 647, 646, 269), (90, 91, 403, 402), (374, 742, 741, 363), (269, 646, 640, 263), (91, 92, 404, 403), (365, 743, 744, 364), (271, 648, 647, 270), (92, 93, 405, 404), (360, 737, 743, 365), (272, 273, 649, 650), (93, 94, 406, 405), (364, 744, 729, 351), (275, 274, 651, 652), (94, 95, 407, 406), (353, 731, 745, 367), (272, 650, 653, 276), (95, 96, 408, 407), (343, 368, 740, 720), (271, 277, 654, 648), (314, 690, 691, 315), (96, 97, 409, 408), (367, 745, 736, 359), (262, 639, 655, 278), (317, 316, 692, 693), (97, 98, 410, 409), (338, 369, 700, 698), (280, 657, 656, 279), (318, 694, 690, 314), (98, 99, 411, 410), (371, 747, 746, 370), (283, 658, 657, 280), (317, 693, 695, 319), (99, 100, 412, 411), (372, 748, 749, 366), (281, 660, 659, 282), (337, 320, 696, 697), (100, 101, 413, 412), (356, 732, 748, 372), (287, 284, 661, 662), (338, 698, 696, 320)])
me_cylinder_008.polygons.foreach_set('material_index', [0, 1, 1, 1, 1, 1, 1, 1, 1, 1, 1, 1, 1, 1, 1, 1, 1, 1, 1, 1, 1, 1, 1, 1, 1, 1, 1, 1, 1, 1, 1, 1, 1, 1, 1, 1, 1, 1, 1, 1, 1, 1, 1, 1, 1, 1, 1, 1, 1, 1, 1, 1, 1, 1, 1, 1, 1, 1, 1, 1, 1, 1, 1, 1, 1, 0, 1, 1, 1, 1, 1, 1, 1, 1, 1, 1, 1, 1, 1, 1, 1, 1, 1, 1, 1, 1, 1, 1, 1, 1, 1, 1, 1, 1, 1, 1, 1, 1, 1, 1, 1, 1, 1, 1, 1, 1, 1, 1, 1, 1, 1, 1, 1, 1, 1, 1, 1, 1, 1, 1, 1, 1, 1, 1, 1, 1, 1, 1, 1, 1, 1, 1, 1, 1, 1, 1, 1, 1, 1, 1, 1, 1, 1, 1, 1, 1, 1, 1, 1, 1, 1, 1, 1, 1, 1, 1, 1, 1, 1, 1, 1, 1, 1, 1, 1, 1, 1, 1, 1, 1, 1, 1, 1, 1, 1, 1, 1, 1, 1, 1, 1, 1, 1, 1, 1, 1, 1, 1, 1, 1, 0, 1, 1, 1, 1, 1, 1, 1, 1, 1, 1, 1, 1, 1, 1, 1, 1, 1, 1, 1, 1, 1, 1, 1, 1, 1, 1, 1, 1, 1, 1, 1, 1, 1, 1, 1, 1, 1, 1, 1, 1, 1, 1, 1, 1, 1, 1, 1, 1, 1, 1, 1, 1, 1, 1, 1, 1, 1, 1, 1, 1, 1, 1, 1, 1, 0, 1, 1, 1, 1, 1, 1, 1, 1, 1, 1, 1, 1, 1, 1, 1, 1, 1, 1, 1, 1, 1, 1, 1, 1, 1, 1, 1, 1, 1, 1, 1, 1, 1, 1, 1, 1, 1, 1, 1, 1, 1, 1, 1, 1, 1, 1, 1, 1, 1, 1, 1, 1, 1, 1, 1, 1, 1, 1, 1, 1, 1, 1, 1, 1, 1, 1, 1, 1, 1, 1, 1, 1, 1, 1, 1, 1, 1, 1, 1, 1, 1, 1, 1, 1, 1, 1, 1, 1, 1, 1, 1, 1, 1, 1, 1, 1, 1, 1, 1, 1, 1, 1, 1, 1, 1, 1, 1, 1, 1, 1, 1, 1, 1, 1, 1, 1, 1, 1, 1, 1, 1, 1, 1, 1, 2, 2, 2, 2, 2, 2, 2, 2, 2, 2, 2, 2, 2, 2, 2, 2, 2, 2, 2, 2, 2, 2, 2, 2, 2, 2, 2, 2, 2, 2, 2, 2, 2, 2, 2, 2, 2, 2, 2, 2, 2, 2, 2, 2, 2, 2, 2, 2, 2, 2, 2, 2, 2, 2, 2, 2, 2, 2, 2, 2, 2, 2, 2, 2, 2, 2, 2, 2, 2, 2, 2, 2, 2, 2, 2, 2, 2, 2, 2, 2, 2, 2, 2, 2, 2, 2, 2, 2, 2, 2, 2, 2, 2, 2, 2, 2, 2, 2, 2, 2, 2, 2, 2, 2, 2, 2, 2, 2, 2, 2, 2, 2, 2, 2, 2, 2, 2, 2, 2, 2, 2, 2, 2, 2, 2, 2, 2, 2, 2, 2, 2, 2, 2, 2, 2, 2, 2, 2, 2, 2, 2, 2, 2, 2, 2, 2, 2, 2, 2, 2, 2, 2, 2, 2, 2, 2, 2, 2, 2, 2, 2, 2, 2, 2, 2, 2, 2, 2, 2, 2, 2, 2, 2, 2, 2, 2, 2, 2, 2, 2, 2, 2, 2, 2, 2, 2, 2, 2])
_uv = me_cylinder_008.uv_layers.new(name='UVMap')
_uv.uv.foreach_set('vector', [0.2785, 0.277, 0.28, 0.2768, 0.2814, 0.2766, 0.2829, 0.2767, 0.2844, 0.2769, 0.2858, 0.2772, 0.2872, 0.2777, 0.2886, 0.2783, 0.2898, 0.2791, 0.291, 0.2799, 0.2921, 0.2809, 0.2931, 0.282, 0.294, 0.2831, 0.2948, 0.2844, 0.2954, 0.2857, 0.2959, 0.287, 0.2963, 0.2885, 0.294, 0.2887, 0.2938, 0.2882, 0.2936, 0.2877, 0.2934, 0.2873, 0.2931, 0.2869, 0.2927, 0.2865, 0.2924, 0.2862, 0.292, 0.2858, 0.2915, 0.2856, 0.2911, 0.2854, 0.2906, 0.2852, 0.2901, 0.2851, 0.2896, 0.285, 0.2891, 0.285, 0.2886, 0.285, 0.2881, 0.2851, 0.2876, 0.2852, 0.2871, 0.2854, 0.2867, 0.2856, 0.2862, 0.2859, 0.2858, 0.2862, 0.2855, 0.2866, 0.2852, 0.287, 0.2849, 0.2874, 0.2846, 0.2878, 0.2844, 0.2883, 0.2843, 0.2888, 0.2842, 0.2893, 0.2842, 0.2898, 0.2842, 0.2903, 0.2842, 0.2908, 0.2793, 0.2919, 0.2791, 0.2914, 0.2789, 0.291, 0.2787, 0.2905, 0.2784, 0.2901, 0.278, 0.2898, 0.2777, 0.2894, 0.2773, 0.2891, 0.2768, 0.2889, 0.2764, 0.2887, 0.2759, 0.2885, 0.2754, 0.2884, 0.2749, 0.2883, 0.2744, 0.2883, 0.2739, 0.2883, 0.2734, 0.2884, 0.2729, 0.2886, 0.2725, 0.2888, 0.272, 0.289, 0.2716, 0.2893, 0.2712, 0.2896, 0.2709, 0.29, 0.2706, 0.2904, 0.2703, 0.2908, 0.2701, 0.2912, 0.2699, 0.2917, 0.2697, 0.2922, 0.2697, 0.2927, 0.2696, 0.2932, 0.2696, 0.2937, 0.2697, 0.2942, 0.2698, 0.2946, 0.2675, 0.295, 0.2673, 0.2935, 0.2671, 0.2921, 0.2671, 0.2907, 0.2673, 0.2892, 0.2676, 0.2878, 0.268, 0.2864, 0.2686, 0.2851, 0.2693, 0.2838, 0.2701, 0.2826, 0.271, 0.2814, 0.2721, 0.2804, 0.2732, 0.2795, 0.2744, 0.2787, 0.2758, 0.278, 0.2771, 0.2774, 0.2771, 0.2774, 0.277, 0.2772, 0.2785, 0.2768, 0.2785, 0.277, 0.2758, 0.278, 0.2756, 0.2777, 0.277, 0.2772, 0.2771, 0.2774, 0.2744, 0.2787, 0.2743, 0.2784, 0.2756, 0.2777, 0.2758, 0.278, 0.2732, 0.2795, 0.2731, 0.2793, 0.2743, 0.2784, 0.2744, 0.2787, 0.2721, 0.2804, 0.2719, 0.2802, 0.2731, 0.2793, 0.2732, 0.2795, 0.271, 0.2814, 0.2708, 0.2813, 0.2719, 0.2802, 0.2721, 0.2804, 0.2701, 0.2826, 0.2699, 0.2824, 0.2708, 0.2813, 0.271, 0.2814, 0.2693, 0.2838, 0.269, 0.2837, 0.2699, 0.2824, 0.2701, 0.2826, 0.2686, 0.2851, 0.2683, 0.285, 0.269, 0.2837, 0.2693, 0.2838, 0.268, 0.2864, 0.2678, 0.2863, 0.2683, 0.285, 0.2686, 0.2851, 0.2676, 0.2878, 0.2673, 0.2877, 0.2678, 0.2863, 0.268, 0.2864, 0.2673, 0.2892, 0.267, 0.2892, 0.2673, 0.2877, 0.2676, 0.2878, 0.2671, 0.2907, 0.2669, 0.2906, 0.267, 0.2892, 0.2673, 0.2892, 0.2671, 0.2921, 0.2669, 0.2921, 0.2669, 0.2906, 0.2671, 0.2907, 0.2673, 0.2935, 0.267, 0.2936, 0.2669, 0.2921, 0.2671, 0.2921, 0.2675, 0.295, 0.2673, 0.295, 0.267, 0.2936, 0.2673, 0.2935, 0.268, 0.2963, 0.2677, 0.2964, 0.2673, 0.295, 0.2675, 0.295, 0.2685, 0.2976, 0.2683, 0.2977, 0.2677, 0.2964, 0.268, 0.2963, 0.2692, 0.2989, 0.269, 0.299, 0.2683, 0.2977, 0.2685, 0.2976, 0.27, 0.3001, 0.2698, 0.3002, 0.269, 0.299, 0.2692, 0.2989, 0.2709, 0.3012, 0.2707, 0.3014, 0.2698, 0.3002, 0.27, 0.3001, 0.2719, 0.3022, 0.2717, 0.3024, 0.2707, 0.3014, 0.2709, 0.3012, 0.273, 0.3031, 0.2728, 0.3033, 0.2717, 0.3024, 0.2719, 0.3022, 0.2741, 0.3039, 0.274, 0.3041, 0.2728, 0.3033, 0.273, 0.3031, 0.2754, 0.3046, 0.2753, 0.3048, 0.274, 0.3041, 0.2741, 0.3039, 0.2767, 0.3051, 0.2766, 0.3053, 0.2753, 0.3048, 0.2754, 0.3046, 0.278, 0.3055, 0.278, 0.3058, 0.2766, 0.3053, 0.2767, 0.3051, 0.2794, 0.3058, 0.2794, 0.3061, 0.278, 0.3058, 0.278, 0.3055, 0.2808, 0.306, 0.2808, 0.3062, 0.2794, 0.3061, 0.2794, 0.3058, 0.2822, 0.306, 0.2823, 0.3062, 0.2808, 0.3062, 0.2808, 0.306, 0.2836, 0.3059, 0.2837, 0.3061, 0.2823, 0.3062, 0.2822, 0.306, 0.285, 0.3057, 0.2851, 0.3059, 0.2837, 0.3061, 0.2836, 0.3059, 0.2864, 0.3053, 0.2865, 0.3055, 0.2851, 0.3059, 0.285, 0.3057, 0.2877, 0.3048, 0.2878, 0.305, 0.2865, 0.3055, 0.2864, 0.3053, 0.289, 0.3042, 0.2891, 0.3044, 0.2878, 0.305, 0.2877, 0.3048, 0.2902, 0.3035, 0.2903, 0.3037, 0.2891, 0.3044, 0.289, 0.3042, 0.2913, 0.3026, 0.2914, 0.3028, 0.2903, 0.3037, 0.2902, 0.3035, 0.2923, 0.3017, 0.2925, 0.3018, 0.2914, 0.3028, 0.2913, 0.3026, 0.2933, 0.3006, 0.2935, 0.3008, 0.2925, 0.3018, 0.2923, 0.3017, 0.2941, 0.2995, 0.2943, 0.2996, 0.2935, 0.3008, 0.2933, 0.3006, 0.2949, 0.2982, 0.2951, 0.2983, 0.2943, 0.2996, 0.2941, 0.2995, 0.2955, 0.2969, 0.2957, 0.297, 0.2951, 0.2983, 0.2949, 0.2982, 0.2959, 0.2956, 0.2962, 0.2957, 0.2957, 0.297, 0.2955, 0.2969, 0.2963, 0.2942, 0.2965, 0.2942, 0.2962, 0.2957, 0.2959, 0.2956, 0.2965, 0.2928, 0.2967, 0.2928, 0.2965, 0.2942, 0.2963, 0.2942, 0.2966, 0.2913, 0.2968, 0.2913, 0.2967, 0.2928, 0.2965, 0.2928, 0.2965, 0.2899, 0.2967, 0.2899, 0.2968, 0.2913, 0.2966, 0.2913, 0.2963, 0.2885, 0.2965, 0.2884, 0.2967, 0.2899, 0.2965, 0.2899, 0.2959, 0.287, 0.2961, 0.287, 0.2965, 0.2884, 0.2963, 0.2885, 0.2954, 0.2857, 0.2956, 0.2856, 0.2961, 0.287, 0.2959, 0.287, 0.2948, 0.2844, 0.295, 0.2842, 0.2956, 0.2856, 0.2954, 0.2857, 0.294, 0.2831, 0.2942, 0.283, 0.295, 0.2842, 0.2948, 0.2844, 0.2931, 0.282, 0.2933, 0.2818, 0.2942, 0.283, 0.294, 0.2831, 0.2921, 0.2809, 0.2923, 0.2807, 0.2933, 0.2818, 0.2931, 0.282, 0.291, 0.2799, 0.2912, 0.2797, 0.2923, 0.2807, 0.2921, 0.2809, 0.2898, 0.2791, 0.29, 0.2788, 0.2912, 0.2797, 0.291, 0.2799, 0.2886, 0.2783, 0.2887, 0.2781, 0.29, 0.2788, 0.2898, 0.2791, 0.2872, 0.2777, 0.2873, 0.2775, 0.2887, 0.2781, 0.2886, 0.2783, 0.2858, 0.2772, 0.2859, 0.277, 0.2873, 0.2775, 0.2872, 0.2777, 0.2844, 0.2769, 0.2844, 0.2766, 0.2859, 0.277, 0.2858, 0.2772, 0.2829, 0.2767, 0.2829, 0.2764, 0.2844, 0.2766, 0.2844, 0.2769, 0.2814, 0.2766, 0.2814, 0.2764, 0.2829, 0.2764, 0.2829, 0.2767, 0.28, 0.2768, 0.2799, 0.2765, 0.2814, 0.2764, 0.2814, 0.2766, 0.2785, 0.277, 0.2785, 0.2768, 0.2799, 0.2765, 0.28, 0.2768, 0.2963, 0.2885, 0.2965, 0.2899, 0.2965, 0.2913, 0.2965, 0.2928, 0.2963, 0.2942, 0.2959, 0.2956, 0.2954, 0.2969, 0.2948, 0.2982, 0.2941, 0.2995, 0.2933, 0.3006, 0.2923, 0.3017, 0.2913, 0.3026, 0.2901, 0.3035, 0.2889, 0.3042, 0.2877, 0.3048, 0.2864, 0.3053, 0.285, 0.3056, 0.2836, 0.3059, 0.2822, 0.306, 0.2808, 0.3059, 0.2794, 0.3058, 0.2781, 0.3055, 0.2767, 0.3051, 0.2754, 0.3046, 0.2741, 0.3039, 0.273, 0.3031, 0.2719, 0.3022, 0.2709, 0.3012, 0.27, 0.3001, 0.2692, 0.2989, 0.2685, 0.2976, 0.268, 0.2963, 0.2675, 0.295, 0.2698, 0.2946, 0.27, 0.2951, 0.2702, 0.2956, 0.2705, 0.296, 0.2708, 0.2964, 0.2711, 0.2968, 0.2715, 0.2971, 0.2719, 0.2974, 0.2723, 0.2976, 0.2728, 0.2978, 0.2732, 0.298, 0.2737, 0.2981, 0.2742, 0.2981, 0.2747, 0.2981, 0.2752, 0.2981, 0.2757, 0.298, 0.2762, 0.2979, 0.2766, 0.2977, 0.2771, 0.2975, 0.2775, 0.2972, 0.2779, 0.2969, 0.2782, 0.2965, 0.2785, 0.2961, 0.2788, 0.2957, 0.279, 0.2953, 0.2792, 0.2948, 0.2794, 0.2943, 0.2794, 0.2939, 0.2795, 0.2934, 0.2795, 0.2929, 0.2794, 0.2924, 0.2793, 0.2919, 0.2842, 0.2908, 0.2843, 0.2912, 0.2845, 0.2917, 0.2847, 0.2922, 0.2849, 0.2926, 0.2852, 0.293, 0.2856, 0.2934, 0.2859, 0.2937, 0.2863, 0.294, 0.2868, 0.2943, 0.2872, 0.2945, 0.2877, 0.2946, 0.2882, 0.2948, 0.2887, 0.2948, 0.2892, 0.2949, 0.2897, 0.2948, 0.2902, 0.2948, 0.2906, 0.2946, 0.2911, 0.2945, 0.2916, 0.2942, 0.292, 0.294, 0.2924, 0.2937, 0.2927, 0.2933, 0.2931, 0.2929, 0.2934, 0.2925, 0.2936, 0.2921, 0.2938, 0.2916, 0.294, 0.2912, 0.2941, 0.2907, 0.2941, 0.2902, 0.2941, 0.2897, 0.2941, 0.2892, 0.294, 0.2887, 0.2938, 0.2882, 0.294, 0.2887, 0.2933, 0.2888, 0.2931, 0.2884, 0.2936, 0.2921, 0.2934, 0.2925, 0.2928, 0.2922, 0.293, 0.2918, 0.2936, 0.2877, 0.2938, 0.2882, 0.2931, 0.2884, 0.293, 0.288, 0.294, 0.2887, 0.2941, 0.2892, 0.2934, 0.2893, 0.2933, 0.2888, 0.2931, 0.2929, 0.2925, 0.2925, 0.2928, 0.2922, 0.2934, 0.2925, 0.2924, 0.2937, 0.2919, 0.2931, 0.2922, 0.2928, 0.2927, 0.2933, 0.2936, 0.2921, 0.293, 0.2918, 0.2931, 0.2914, 0.2938, 0.2916, 0.2859, 0.2937, 0.2864, 0.2932, 0.2867, 0.2934, 0.2863, 0.294, 0.2842, 0.2908, 0.2849, 0.2906, 0.285, 0.2911, 0.2843, 0.2912, 0.2845, 0.2917, 0.2851, 0.2915, 0.2853, 0.2919, 0.2847, 0.2922, 0.2931, 0.2929, 0.2927, 0.2933, 0.2922, 0.2928, 0.2925, 0.2925, 0.2941, 0.2897, 0.2934, 0.2897, 0.2934, 0.2893, 0.2941, 0.2892, 0.2842, 0.2908, 0.2842, 0.2903, 0.2849, 0.2902, 0.2849, 0.2906, 0.2906, 0.2852, 0.2911, 0.2854, 0.2908, 0.286, 0.2904, 0.2859, 0.2843, 0.2912, 0.285, 0.2911, 0.2851, 0.2915, 0.2845, 0.2917, 0.2842, 0.2903, 0.2842, 0.2898, 0.2849, 0.2898, 0.2849, 0.2902, 0.2849, 0.2874, 0.2852, 0.287, 0.2857, 0.2874, 0.2855, 0.2878, 0.2842, 0.2898, 0.2842, 0.2893, 0.2849, 0.2894, 0.2849, 0.2898, 0.2871, 0.2854, 0.2876, 0.2852, 0.2878, 0.2859, 0.2874, 0.2861, 0.2886, 0.285, 0.2891, 0.285, 0.2891, 0.2857, 0.2887, 0.2857, 0.2876, 0.2852, 0.2881, 0.2851, 0.2882, 0.2858, 0.2878, 0.2859, 0.2941, 0.2907, 0.2934, 0.2906, 0.2934, 0.2901, 0.2941, 0.2902, 0.2846, 0.2878, 0.2849, 0.2874, 0.2855, 0.2878, 0.2853, 0.2881, 0.2906, 0.2946, 0.2902, 0.2948, 0.29, 0.2941, 0.2904, 0.294, 0.2941, 0.2907, 0.294, 0.2912, 0.2933, 0.291, 0.2934, 0.2906, 0.2916, 0.2942, 0.2912, 0.2936, 0.2916, 0.2934, 0.292, 0.294, 0.2843, 0.2888, 0.2844, 0.2883, 0.2851, 0.2885, 0.285, 0.2889, 0.2882, 0.2948, 0.2883, 0.2941, 0.2887, 0.2941, 0.2887, 0.2948, 0.2858, 0.2862, 0.2862, 0.2859, 0.2867, 0.2865, 0.2863, 0.2868, 0.2911, 0.2945, 0.2908, 0.2938, 0.2912, 0.2936, 0.2916, 0.2942, 0.294, 0.2912, 0.2938, 0.2916, 0.2931, 0.2914, 0.2933, 0.291, 0.2842, 0.2893, 0.2843, 0.2888, 0.285, 0.2889, 0.2849, 0.2894, 0.2911, 0.2945, 0.2906, 0.2946, 0.2904, 0.294, 0.2908, 0.2938, 0.2941, 0.2902, 0.2934, 0.2901, 0.2934, 0.2897, 0.2941, 0.2897, 0.2856, 0.2934, 0.2861, 0.2929, 0.2864, 0.2932, 0.2859, 0.2937, 0.2844, 0.2883, 0.2846, 0.2878, 0.2853, 0.2881, 0.2851, 0.2885, 0.2868, 0.2943, 0.2871, 0.2937, 0.2875, 0.2938, 0.2872, 0.2945, 0.2881, 0.2851, 0.2886, 0.285, 0.2887, 0.2857, 0.2882, 0.2858, 0.2849, 0.2926, 0.2847, 0.2922, 0.2853, 0.2919, 0.2855, 0.2922, 0.2897, 0.2948, 0.2892, 0.2949, 0.2892, 0.2942, 0.2896, 0.2941, 0.2855, 0.2866, 0.2858, 0.2862, 0.2863, 0.2868, 0.286, 0.2871, 0.2856, 0.2934, 0.2852, 0.293, 0.2858, 0.2926, 0.2861, 0.2929, 0.2911, 0.2854, 0.2915, 0.2856, 0.2912, 0.2862, 0.2908, 0.286, 0.2862, 0.2859, 0.2867, 0.2856, 0.287, 0.2863, 0.2867, 0.2865, 0.2897, 0.2948, 0.2896, 0.2941, 0.29, 0.2941, 0.2902, 0.2948, 0.2849, 0.2926, 0.2855, 0.2922, 0.2858, 0.2926, 0.2852, 0.293, 0.2872, 0.2945, 0.2875, 0.2938, 0.2879, 0.294, 0.2877, 0.2946, 0.2934, 0.2873, 0.2936, 0.2877, 0.293, 0.288, 0.2928, 0.2877, 0.2852, 0.287, 0.2855, 0.2866, 0.286, 0.2871, 0.2857, 0.2874, 0.2867, 0.2856, 0.2871, 0.2854, 0.2874, 0.2861, 0.287, 0.2863, 0.2931, 0.2869, 0.2934, 0.2873, 0.2928, 0.2877, 0.2925, 0.2873, 0.2877, 0.2946, 0.2879, 0.294, 0.2883, 0.2941, 0.2882, 0.2948, 0.2915, 0.2856, 0.292, 0.2858, 0.2916, 0.2864, 0.2912, 0.2862, 0.292, 0.294, 0.2916, 0.2934, 0.2919, 0.2931, 0.2924, 0.2937, 0.2863, 0.294, 0.2867, 0.2934, 0.2871, 0.2937, 0.2868, 0.2943, 0.2924, 0.2862, 0.2927, 0.2865, 0.2922, 0.287, 0.2919, 0.2867, 0.2887, 0.2948, 0.2887, 0.2941, 0.2892, 0.2942, 0.2892, 0.2949, 0.2896, 0.285, 0.2901, 0.2851, 0.29, 0.2858, 0.2895, 0.2857, 0.2927, 0.2865, 0.2931, 0.2869, 0.2925, 0.2873, 0.2922, 0.287, 0.2891, 0.285, 0.2896, 0.285, 0.2895, 0.2857, 0.2891, 0.2857, 0.292, 0.2858, 0.2924, 0.2862, 0.2919, 0.2867, 0.2916, 0.2864, 0.2901, 0.2851, 0.2906, 0.2852, 0.2904, 0.2859, 0.29, 0.2858, 0.5642, 0.8855, 0.5638, 0.8741, 0.5798, 0.8732, 0.581, 0.884, 0.6541, 0.9009, 0.637, 0.8988, 0.6386, 0.8877, 0.655, 0.8892, 0.5723, 0.8027, 0.5821, 0.8053, 0.5808, 0.812, 0.5703, 0.8098, 0.653, 0.83, 0.6541, 0.8387, 0.6413, 0.8395, 0.6409, 0.8312, 0.5661, 0.9101, 0.5846, 0.9071, 0.5871, 0.9193, 0.5679, 0.9233, 0.6483, 0.8071, 0.6501, 0.8143, 0.6395, 0.8162, 0.6384, 0.8094, 0.5638, 0.8741, 0.5638, 0.8632, 0.579, 0.8629, 0.5798, 0.8732, 0.6447, 0.9535, 0.6395, 0.9676, 0.6216, 0.959, 0.6257, 0.9467, 0.6554, 0.8781, 0.655, 0.8892, 0.6386, 0.8877, 0.6398, 0.8771, 0.5823, 0.78, 0.5852, 0.7756, 0.591, 0.7794, 0.5889, 0.7836, 0.5745, 0.7962, 0.5769, 0.7903, 0.5851, 0.7934, 0.5835, 0.7991, 0.6098, 0.9969, 0.6101, 0.9901, 0.6127, 0.9812, 0.622, 0.9918, 0.5852, 0.7756, 0.5882, 0.7719, 0.5932, 0.7758, 0.591, 0.7794, 0.6098, 0.9969, 0.5975, 0.9914, 0.6073, 0.9807, 0.6101, 0.9901, 0.5679, 0.9233, 0.5871, 0.9193, 0.5902, 0.932, 0.5705, 0.9372, 0.5795, 0.7848, 0.5823, 0.78, 0.5889, 0.7836, 0.5869, 0.7882, 0.5797, 0.9663, 0.5983, 0.9575, 0.603, 0.9697, 0.5873, 0.9801, 0.5671, 0.8254, 0.5686, 0.8173, 0.5798, 0.8192, 0.5791, 0.8269, 0.6212, 0.7635, 0.6245, 0.7656, 0.6211, 0.7698, 0.6186, 0.7678, 0.5671, 0.8254, 0.5791, 0.8269, 0.5786, 0.8351, 0.5658, 0.8341, 0.632, 0.9809, 0.617, 0.9706, 0.6216, 0.959, 0.6395, 0.9676, 0.5649, 0.8975, 0.5825, 0.8953, 0.5846, 0.9071, 0.5661, 0.9101, 0.6276, 0.7682, 0.6307, 0.7713, 0.6258, 0.7752, 0.6235, 0.7723, 0.6554, 0.8574, 0.6555, 0.8676, 0.6406, 0.867, 0.6411, 0.8574, 0.6179, 0.762, 0.6212, 0.7635, 0.6186, 0.7678, 0.616, 0.7663, 0.6549, 0.8478, 0.6554, 0.8574, 0.6411, 0.8574, 0.6414, 0.8482, 0.5769, 0.7903, 0.5795, 0.7848, 0.5869, 0.7882, 0.5851, 0.7934, 0.5703, 0.8098, 0.5808, 0.812, 0.5798, 0.8192, 0.5686, 0.8173, 0.6391, 0.7836, 0.6417, 0.7887, 0.634, 0.7918, 0.6321, 0.7869, 0.5873, 0.9801, 0.603, 0.9697, 0.6073, 0.9807, 0.5975, 0.9914, 0.6364, 0.779, 0.6391, 0.7836, 0.6321, 0.7869, 0.6302, 0.7825, 0.6541, 0.8387, 0.6549, 0.8478, 0.6414, 0.8482, 0.6413, 0.8395, 0.5977, 0.7637, 0.6011, 0.7621, 0.603, 0.7665, 0.6004, 0.7681, 0.6245, 0.7656, 0.6276, 0.7682, 0.6235, 0.7723, 0.6211, 0.7698, 0.6044, 0.761, 0.6078, 0.7605, 0.6082, 0.7649, 0.6056, 0.7654, 0.6555, 0.8676, 0.6554, 0.8781, 0.6398, 0.8771, 0.6406, 0.867, 0.6078, 0.7605, 0.6112, 0.7604, 0.6108, 0.7649, 0.6082, 0.7649, 0.6529, 0.9132, 0.6349, 0.9102, 0.637, 0.8988, 0.6541, 0.9009, 0.5945, 0.7659, 0.5977, 0.7637, 0.6004, 0.7681, 0.5979, 0.7701, 0.6447, 0.9535, 0.6257, 0.9467, 0.6294, 0.9344, 0.6485, 0.9395, 0.6011, 0.7621, 0.6044, 0.761, 0.6056, 0.7654, 0.603, 0.7665, 0.5642, 0.853, 0.5786, 0.8531, 0.579, 0.8629, 0.5638, 0.8632, 0.6529, 0.9132, 0.651, 0.9261, 0.6324, 0.9221, 0.6349, 0.9102, 0.651, 0.9261, 0.6485, 0.9395, 0.6294, 0.9344, 0.6324, 0.9221, 0.6417, 0.7887, 0.6441, 0.7943, 0.6356, 0.7972, 0.634, 0.7918, 0.5649, 0.8433, 0.5658, 0.8341, 0.5786, 0.8351, 0.5785, 0.8439, 0.5649, 0.8433, 0.5785, 0.8439, 0.5786, 0.8531, 0.5642, 0.853, 0.6441, 0.7943, 0.6463, 0.8005, 0.6371, 0.803, 0.6356, 0.7972, 0.6336, 0.7749, 0.6364, 0.779, 0.6302, 0.7825, 0.6281, 0.7786, 0.6112, 0.7604, 0.6146, 0.7609, 0.6134, 0.7653, 0.6108, 0.7649, 0.5913, 0.7686, 0.5945, 0.7659, 0.5979, 0.7701, 0.5955, 0.7727, 0.5743, 0.9517, 0.594, 0.9448, 0.5983, 0.9575, 0.5797, 0.9663, 0.6146, 0.7609, 0.6179, 0.762, 0.616, 0.7663, 0.6134, 0.7653, 0.632, 0.9809, 0.622, 0.9918, 0.6127, 0.9812, 0.617, 0.9706, 0.5882, 0.7719, 0.5913, 0.7686, 0.5955, 0.7727, 0.5932, 0.7758, 0.5743, 0.9517, 0.5705, 0.9372, 0.5902, 0.932, 0.594, 0.9448, 0.5745, 0.7962, 0.5835, 0.7991, 0.5821, 0.8053, 0.5723, 0.8027, 0.6517, 0.8219, 0.653, 0.83, 0.6409, 0.8312, 0.6403, 0.8235, 0.6307, 0.7713, 0.6336, 0.7749, 0.6281, 0.7786, 0.6258, 0.7752, 0.5642, 0.8855, 0.581, 0.884, 0.5825, 0.8953, 0.5649, 0.8975, 0.6501, 0.8143, 0.6517, 0.8219, 0.6403, 0.8235, 0.6395, 0.8162, 0.6463, 0.8005, 0.6483, 0.8071, 0.6384, 0.8094, 0.6371, 0.803, 0.1121, 0.5675, 0.1245, 0.5663, 0.137, 0.5664, 0.1495, 0.5677, 0.1617, 0.5702, 0.1736, 0.5739, 0.1851, 0.5788, 0.1961, 0.5847, 0.2064, 0.5917, 0.216, 0.5997, 0.2247, 0.6086, 0.2326, 0.6183, 0.2394, 0.6287, 0.2452, 0.6398, 0.2498, 0.6513, 0.2533, 0.6632, 0.2556, 0.6753, 0.2363, 0.6802, 0.2357, 0.6759, 0.2347, 0.6718, 0.2333, 0.6677, 0.2315, 0.6638, 0.2293, 0.6602, 0.2267, 0.6567, 0.2238, 0.6536, 0.2205, 0.6507, 0.217, 0.6482, 0.2133, 0.6461, 0.2093, 0.6444, 0.2052, 0.643, 0.201, 0.6421, 0.1967, 0.6417, 0.1924, 0.6416, 0.1881, 0.642, 0.1838, 0.6429, 0.1797, 0.6441, 0.1757, 0.6458, 0.1719, 0.6479, 0.1684, 0.6503, 0.1651, 0.6531, 0.162, 0.6562, 0.1594, 0.6596, 0.1571, 0.6633, 0.1551, 0.6672, 0.1536, 0.6712, 0.1525, 0.6754, 0.1518, 0.6797, 0.1515, 0.684, 0.1517, 0.6883, 0.1081, 0.6947, 0.1071, 0.6906, 0.1056, 0.6865, 0.1037, 0.6826, 0.1015, 0.679, 0.09885, 0.6755, 0.09588, 0.6724, 0.09262, 0.6696, 0.08909, 0.6671, 0.08531, 0.6649, 0.08133, 0.6632, 0.07718, 0.6619, 0.07292, 0.6609, 0.06859, 0.6604, 0.06423, 0.6604, 0.05988, 0.6608, 0.05559, 0.6616, 0.05141, 0.6629, 0.04738, 0.6645, 0.04354, 0.6666, 0.03994, 0.669, 0.0366, 0.6718, 0.03357, 0.6749, 0.03088, 0.6783, 0.02853, 0.6819, 0.02657, 0.6858, 0.025, 0.6898, 0.02384, 0.694, 0.02312, 0.6983, 0.02283, 0.7027, 0.02298, 0.707, 0.003361, 0.712, 0.002272, 0.6994, 0.002462, 0.6868, 0.003875, 0.6744, 0.006459, 0.6622, 0.01019, 0.6502, 0.01507, 0.6387, 0.02104, 0.6277, 0.02807, 0.6173, 0.03608, 0.6076, 0.045, 0.5988, 0.05473, 0.5909, 0.06518, 0.584, 0.07625, 0.5782, 0.08784, 0.5735, 0.09983, 0.5699, 0.1245, 0.5663, 0.1121, 0.5675, 0.1118, 0.5654, 0.1245, 0.5642, 0.137, 0.5664, 0.1245, 0.5663, 0.1245, 0.5642, 0.1372, 0.5642, 0.1495, 0.5677, 0.137, 0.5664, 0.1372, 0.5642, 0.1498, 0.5656, 0.1617, 0.5702, 0.1495, 0.5677, 0.1498, 0.5656, 0.1622, 0.5682, 0.1736, 0.5739, 0.1617, 0.5702, 0.1622, 0.5682, 0.1743, 0.5719, 0.1851, 0.5788, 0.1736, 0.5739, 0.1743, 0.5719, 0.186, 0.5769, 0.1961, 0.5847, 0.1851, 0.5788, 0.186, 0.5769, 0.1972, 0.5829, 0.2064, 0.5917, 0.1961, 0.5847, 0.1972, 0.5829, 0.2077, 0.59, 0.216, 0.5997, 0.2064, 0.5917, 0.2077, 0.59, 0.2174, 0.5982, 0.2247, 0.6086, 0.216, 0.5997, 0.2174, 0.5982, 0.2263, 0.6072, 0.2326, 0.6183, 0.2247, 0.6086, 0.2263, 0.6072, 0.2343, 0.617, 0.2394, 0.6287, 0.2326, 0.6183, 0.2343, 0.617, 0.2412, 0.6276, 0.2452, 0.6398, 0.2394, 0.6287, 0.2412, 0.6276, 0.2471, 0.6389, 0.2498, 0.6513, 0.2452, 0.6398, 0.2471, 0.6389, 0.2518, 0.6506, 0.2533, 0.6632, 0.2498, 0.6513, 0.2518, 0.6506, 0.2553, 0.6627, 0.2556, 0.6753, 0.2533, 0.6632, 0.2553, 0.6627, 0.2576, 0.675, 0.2567, 0.6876, 0.2556, 0.6753, 0.2576, 0.675, 0.2588, 0.6875, 0.2567, 0.6999, 0.2567, 0.6876, 0.2588, 0.6875, 0.2588, 0.7, 0.2555, 0.7122, 0.2567, 0.6999, 0.2588, 0.7, 0.2576, 0.7125, 0.2532, 0.7243, 0.2555, 0.7122, 0.2576, 0.7125, 0.2552, 0.7248, 0.2497, 0.7362, 0.2532, 0.7243, 0.2552, 0.7248, 0.2517, 0.7369, 0.2451, 0.7477, 0.2497, 0.7362, 0.2517, 0.7369, 0.247, 0.7486, 0.2393, 0.7587, 0.2451, 0.7477, 0.247, 0.7486, 0.2411, 0.7598, 0.2325, 0.7691, 0.2393, 0.7587, 0.2411, 0.7598, 0.2342, 0.7704, 0.2247, 0.7789, 0.2325, 0.7691, 0.2342, 0.7704, 0.2262, 0.7803, 0.2159, 0.7878, 0.2247, 0.7789, 0.2262, 0.7803, 0.2173, 0.7893, 0.2063, 0.7958, 0.2159, 0.7878, 0.2173, 0.7893, 0.2076, 0.7974, 0.196, 0.8028, 0.2063, 0.7958, 0.2076, 0.7974, 0.1971, 0.8046, 0.1851, 0.8088, 0.196, 0.8028, 0.1971, 0.8046, 0.186, 0.8107, 0.1736, 0.8136, 0.1851, 0.8088, 0.186, 0.8107, 0.1743, 0.8156, 0.1616, 0.8173, 0.1736, 0.8136, 0.1743, 0.8156, 0.1621, 0.8193, 0.1493, 0.8198, 0.1616, 0.8173, 0.1621, 0.8193, 0.1496, 0.8219, 0.1369, 0.821, 0.1493, 0.8198, 0.1496, 0.8219, 0.137, 0.8232, 0.1243, 0.8211, 0.1369, 0.821, 0.137, 0.8232, 0.1242, 0.8232, 0.1118, 0.8199, 0.1243, 0.8211, 0.1242, 0.8232, 0.1115, 0.822, 0.09952, 0.8175, 0.1118, 0.8199, 0.1115, 0.822, 0.09902, 0.8196, 0.0875, 0.8139, 0.09952, 0.8175, 0.09902, 0.8196, 0.08679, 0.8159, 0.07587, 0.8092, 0.0875, 0.8139, 0.08679, 0.8159, 0.07497, 0.8111, 0.06475, 0.8033, 0.07587, 0.8092, 0.07497, 0.8111, 0.06367, 0.8051, 0.05426, 0.7964, 0.06475, 0.8033, 0.06367, 0.8051, 0.053, 0.7981, 0.04448, 0.7885, 0.05426, 0.7964, 0.053, 0.7981, 0.04306, 0.7901, 0.03552, 0.7796, 0.04448, 0.7885, 0.04306, 0.7901, 0.03395, 0.7811, 0.02745, 0.7699, 0.03552, 0.7796, 0.03395, 0.7811, 0.02575, 0.7712, 0.02037, 0.7595, 0.02745, 0.7699, 0.02575, 0.7712, 0.01855, 0.7606, 0.01435, 0.7484, 0.02037, 0.7595, 0.01855, 0.7606, 0.01242, 0.7493, 0.009458, 0.7367, 0.01435, 0.7484, 0.01242, 0.7493, 0.00744, 0.7374, 0.005768, 0.7245, 0.009458, 0.7367, 0.00744, 0.7374, 0.003681, 0.725, 0.003361, 0.712, 0.005768, 0.7245, 0.003681, 0.725, 0.001235, 0.7123, 0.002272, 0.6994, 0.003361, 0.712, 0.001235, 0.7123, 0.000138, 0.6995, 0.002462, 0.6868, 0.002272, 0.6994, 0.000138, 0.6995, 0.0003438, 0.6867, 0.003875, 0.6744, 0.002462, 0.6868, 0.0003438, 0.6867, 0.001786, 0.674, 0.006459, 0.6622, 0.003875, 0.6744, 0.001786, 0.674, 0.004414, 0.6616, 0.01019, 0.6502, 0.006459, 0.6622, 0.004414, 0.6616, 0.008207, 0.6495, 0.01507, 0.6387, 0.01019, 0.6502, 0.008207, 0.6495, 0.01316, 0.6378, 0.02104, 0.6277, 0.01507, 0.6387, 0.01316, 0.6378, 0.01923, 0.6265, 0.02807, 0.6173, 0.02104, 0.6277, 0.01923, 0.6265, 0.02638, 0.616, 0.03608, 0.6076, 0.02807, 0.6173, 0.02638, 0.616, 0.03452, 0.6062, 0.045, 0.5988, 0.03608, 0.6076, 0.03452, 0.6062, 0.04359, 0.5972, 0.05473, 0.5909, 0.045, 0.5988, 0.04359, 0.5972, 0.05348, 0.5892, 0.06518, 0.584, 0.05473, 0.5909, 0.05348, 0.5892, 0.0641, 0.5822, 0.07625, 0.5782, 0.06518, 0.584, 0.0641, 0.5822, 0.07536, 0.5763, 0.08784, 0.5735, 0.07625, 0.5782, 0.07536, 0.5763, 0.08714, 0.5715, 0.09983, 0.5699, 0.08784, 0.5735, 0.08714, 0.5715, 0.09932, 0.5678, 0.1121, 0.5675, 0.09983, 0.5699, 0.09932, 0.5678, 0.1118, 0.5654, 0.003361, 0.712, 0.02298, 0.707, 0.02357, 0.7114, 0.02465, 0.7156, 0.02615, 0.7197, 0.02806, 0.7237, 0.03036, 0.7274, 0.03302, 0.7309, 0.03602, 0.734, 0.03933, 0.7369, 0.04291, 0.7394, 0.04673, 0.7415, 0.05074, 0.7432, 0.05491, 0.7445, 0.05919, 0.7454, 0.06354, 0.7458, 0.0679, 0.7458, 0.07225, 0.7454, 0.07653, 0.7445, 0.0807, 0.7432, 0.08471, 0.7415, 0.08853, 0.7394, 0.09211, 0.7369, 0.09542, 0.734, 0.09842, 0.7309, 0.1011, 0.7275, 0.1034, 0.7238, 0.1053, 0.72, 0.1069, 0.716, 0.108, 0.7118, 0.1087, 0.7075, 0.1089, 0.7032, 0.1087, 0.699, 0.1081, 0.6947, 0.1517, 0.6883, 0.1523, 0.6926, 0.1534, 0.6968, 0.1548, 0.7009, 0.1567, 0.7048, 0.159, 0.7085, 0.1616, 0.7119, 0.1646, 0.7151, 0.1679, 0.7179, 0.1714, 0.7204, 0.1752, 0.7225, 0.1791, 0.7243, 0.1833, 0.7255, 0.1875, 0.7265, 0.1918, 0.7269, 0.1961, 0.7269, 0.2004, 0.7264, 0.2046, 0.7256, 0.2088, 0.7243, 0.2127, 0.7226, 0.2165, 0.7205, 0.22, 0.718, 0.2232, 0.7152, 0.2262, 0.7121, 0.2288, 0.7087, 0.231, 0.7051, 0.233, 0.7012, 0.2344, 0.6972, 0.2356, 0.693, 0.2362, 0.6887, 0.2365, 0.6845, 0.2363, 0.6802, 0.2556, 0.6753, 0.2567, 0.6876, 0.2567, 0.6999, 0.2555, 0.7122, 0.2532, 0.7243, 0.2497, 0.7362, 0.2451, 0.7477, 0.2393, 0.7587, 0.2325, 0.7691, 0.2247, 0.7789, 0.2159, 0.7878, 0.2063, 0.7958, 0.196, 0.8028, 0.1851, 0.8088, 0.1736, 0.8136, 0.1616, 0.8173, 0.1493, 0.8198, 0.1369, 0.821, 0.1243, 0.8211, 0.1118, 0.8199, 0.09952, 0.8175, 0.0875, 0.8139, 0.07587, 0.8092, 0.06475, 0.8033, 0.05426, 0.7964, 0.04448, 0.7885, 0.03552, 0.7796, 0.02745, 0.7699, 0.02037, 0.7595, 0.01435, 0.7484, 0.009458, 0.7367, 0.005768, 0.7245, 0.02283, 0.7027, 0.0289, 0.7028, 0.02906, 0.7065, 0.02298, 0.707, 0.03602, 0.734, 0.0402, 0.7296, 0.04304, 0.7321, 0.03933, 0.7369, 0.02312, 0.6983, 0.02913, 0.699, 0.0289, 0.7028, 0.02283, 0.7027, 0.02298, 0.707, 0.02906, 0.7065, 0.02959, 0.7102, 0.02357, 0.7114, 0.04291, 0.7394, 0.03933, 0.7369, 0.04304, 0.7321, 0.04611, 0.7342, 0.05074, 0.7432, 0.04673, 0.7415, 0.04938, 0.736, 0.05283, 0.7375, 0.03602, 0.734, 0.03302, 0.7309, 0.03763, 0.7269, 0.0402, 0.7296, 0.1034, 0.7238, 0.1011, 0.7275, 0.09616, 0.724, 0.09816, 0.7209, 0.1081, 0.6947, 0.1087, 0.699, 0.1028, 0.6995, 0.1023, 0.6959, 0.1089, 0.7032, 0.1087, 0.7075, 0.1027, 0.7069, 0.103, 0.7032, 0.04291, 0.7394, 0.04611, 0.7342, 0.04938, 0.736, 0.04673, 0.7415, 0.02465, 0.7156, 0.02357, 0.7114, 0.02959, 0.7102, 0.0305, 0.7138, 0.1081, 0.6947, 0.1023, 0.6959, 0.1014, 0.6923, 0.1071, 0.6906, 0.03994, 0.669, 0.04355, 0.6739, 0.04068, 0.6762, 0.0366, 0.6718, 0.1087, 0.699, 0.1089, 0.7032, 0.103, 0.7032, 0.1028, 0.6995, 0.1071, 0.6906, 0.1014, 0.6923, 0.1001, 0.6888, 0.1056, 0.6865, 0.09262, 0.6696, 0.0889, 0.6743, 0.08585, 0.6722, 0.08909, 0.6671, 0.1056, 0.6865, 0.1001, 0.6888, 0.09848, 0.6855, 0.1037, 0.6826, 0.06859, 0.6604, 0.06819, 0.6665, 0.06444, 0.6665, 0.06423, 0.6604, 0.05559, 0.6616, 0.05701, 0.6675, 0.05342, 0.6686, 0.05141, 0.6629, 0.06423, 0.6604, 0.06444, 0.6665, 0.0607, 0.6668, 0.05988, 0.6608, 0.02806, 0.7237, 0.02615, 0.7197, 0.03177, 0.7174, 0.03339, 0.7207, 0.09588, 0.6724, 0.09172, 0.6767, 0.0889, 0.6743, 0.09262, 0.6696, 0.0679, 0.7458, 0.06756, 0.7398, 0.0713, 0.7394, 0.07225, 0.7454, 0.02806, 0.7237, 0.03339, 0.7207, 0.03535, 0.7239, 0.03036, 0.7274, 0.05919, 0.7454, 0.05491, 0.7445, 0.0564, 0.7386, 0.06008, 0.7394, 0.1015, 0.679, 0.09653, 0.6824, 0.09427, 0.6794, 0.09885, 0.6755, 0.08853, 0.7394, 0.08471, 0.7415, 0.08202, 0.736, 0.0853, 0.7342, 0.08133, 0.6632, 0.07916, 0.6689, 0.07559, 0.6677, 0.07718, 0.6619, 0.06354, 0.7458, 0.05919, 0.7454, 0.06008, 0.7394, 0.06381, 0.7398, 0.03036, 0.7274, 0.03535, 0.7239, 0.03763, 0.7269, 0.03302, 0.7309, 0.1037, 0.6826, 0.09848, 0.6855, 0.09653, 0.6824, 0.1015, 0.679, 0.06354, 0.7458, 0.06381, 0.7398, 0.06756, 0.7398, 0.0679, 0.7458, 0.02615, 0.7197, 0.02465, 0.7156, 0.0305, 0.7138, 0.03177, 0.7174, 0.1053, 0.72, 0.1034, 0.7238, 0.09816, 0.7209, 0.09984, 0.7176, 0.09885, 0.6755, 0.09427, 0.6794, 0.09172, 0.6767, 0.09588, 0.6724, 0.09842, 0.7309, 0.09542, 0.734, 0.09125, 0.7297, 0.09385, 0.727, 0.05988, 0.6608, 0.0607, 0.6668, 0.05701, 0.6675, 0.05559, 0.6616, 0.108, 0.7118, 0.1021, 0.7106, 0.1027, 0.7069, 0.1087, 0.7075, 0.07653, 0.7445, 0.07498, 0.7386, 0.07856, 0.7375, 0.0807, 0.7432, 0.08531, 0.6649, 0.08259, 0.6703, 0.07916, 0.6689, 0.08133, 0.6632, 0.1053, 0.72, 0.09984, 0.7176, 0.1012, 0.7141, 0.1069, 0.716, 0.0366, 0.6718, 0.04068, 0.6762, 0.03809, 0.6789, 0.03357, 0.6749, 0.07718, 0.6619, 0.07559, 0.6677, 0.07192, 0.6669, 0.07292, 0.6609, 0.07653, 0.7445, 0.07225, 0.7454, 0.0713, 0.7394, 0.07498, 0.7386, 0.108, 0.7118, 0.1069, 0.716, 0.1012, 0.7141, 0.1021, 0.7106, 0.09542, 0.734, 0.09211, 0.7369, 0.08839, 0.7321, 0.09125, 0.7297, 0.02384, 0.694, 0.02974, 0.6954, 0.02913, 0.699, 0.02312, 0.6983, 0.08909, 0.6671, 0.08585, 0.6722, 0.08259, 0.6703, 0.08531, 0.6649, 0.07292, 0.6609, 0.07192, 0.6669, 0.06819, 0.6665, 0.06859, 0.6604, 0.025, 0.6898, 0.03073, 0.6918, 0.02974, 0.6954, 0.02384, 0.694, 0.09211, 0.7369, 0.08853, 0.7394, 0.0853, 0.7342, 0.08839, 0.7321, 0.03357, 0.6749, 0.03809, 0.6789, 0.03578, 0.6818, 0.03088, 0.6783, 0.05491, 0.7445, 0.05074, 0.7432, 0.05283, 0.7375, 0.0564, 0.7386, 0.1011, 0.7275, 0.09842, 0.7309, 0.09385, 0.727, 0.09616, 0.724, 0.02853, 0.6819, 0.03376, 0.685, 0.03207, 0.6883, 0.02657, 0.6858, 0.08471, 0.7415, 0.0807, 0.7432, 0.07856, 0.7375, 0.08202, 0.736, 0.04738, 0.6645, 0.04995, 0.67, 0.04665, 0.6718, 0.04354, 0.6666, 0.02657, 0.6858, 0.03207, 0.6883, 0.03073, 0.6918, 0.025, 0.6898, 0.05141, 0.6629, 0.05342, 0.6686, 0.04995, 0.67, 0.04738, 0.6645, 0.03088, 0.6783, 0.03578, 0.6818, 0.03376, 0.685, 0.02853, 0.6819, 0.04354, 0.6666, 0.04665, 0.6718, 0.04355, 0.6739, 0.03994, 0.669, 0.22, 0.718, 0.2164, 0.7134, 0.2192, 0.711, 0.2232, 0.7152, 0.1567, 0.7048, 0.1548, 0.7009, 0.1604, 0.6986, 0.1619, 0.702, 0.2365, 0.6845, 0.2362, 0.6887, 0.2304, 0.6881, 0.2306, 0.6844, 0.1525, 0.6754, 0.1582, 0.6766, 0.1577, 0.6803, 0.1518, 0.6797, 0.2127, 0.7226, 0.2088, 0.7243, 0.2067, 0.7188, 0.2101, 0.7173, 0.1571, 0.6633, 0.1622, 0.6662, 0.1605, 0.6696, 0.1551, 0.6672, 0.2232, 0.7152, 0.2192, 0.711, 0.2217, 0.7083, 0.2262, 0.7121, 0.1679, 0.7179, 0.1715, 0.7133, 0.1746, 0.7154, 0.1714, 0.7204, 0.1534, 0.6968, 0.1591, 0.6951, 0.1604, 0.6986, 0.1548, 0.7009, 0.2333, 0.6677, 0.2279, 0.67, 0.2263, 0.6666, 0.2315, 0.6638, 0.2363, 0.6802, 0.2305, 0.6807, 0.23, 0.677, 0.2357, 0.6759, 0.1833, 0.7255, 0.1791, 0.7243, 0.1812, 0.7187, 0.1848, 0.7198, 0.2315, 0.6638, 0.2263, 0.6666, 0.2244, 0.6635, 0.2293, 0.6602, 0.1833, 0.7255, 0.1848, 0.7198, 0.1884, 0.7206, 0.1875, 0.7265, 0.2088, 0.7243, 0.2046, 0.7256, 0.2032, 0.7199, 0.2067, 0.7188, 0.2347, 0.6718, 0.2291, 0.6734, 0.2279, 0.67, 0.2333, 0.6677, 0.1961, 0.7269, 0.1918, 0.7269, 0.1921, 0.721, 0.1958, 0.721, 0.2344, 0.6972, 0.2288, 0.6954, 0.2297, 0.6918, 0.2356, 0.693, 0.1924, 0.6416, 0.1926, 0.6475, 0.1889, 0.6479, 0.1881, 0.642, 0.2344, 0.6972, 0.233, 0.7012, 0.2275, 0.6989, 0.2288, 0.6954, 0.1752, 0.7225, 0.1714, 0.7204, 0.1746, 0.7154, 0.1778, 0.7172, 0.2165, 0.7205, 0.2127, 0.7226, 0.2101, 0.7173, 0.2133, 0.7155, 0.1838, 0.6429, 0.1853, 0.6486, 0.1817, 0.6497, 0.1797, 0.6441, 0.1517, 0.6883, 0.1576, 0.6878, 0.1581, 0.6915, 0.1523, 0.6926, 0.1967, 0.6417, 0.1964, 0.6476, 0.1926, 0.6475, 0.1924, 0.6416, 0.1515, 0.684, 0.1574, 0.6841, 0.1576, 0.6878, 0.1517, 0.6883, 0.2357, 0.6759, 0.23, 0.677, 0.2291, 0.6734, 0.2347, 0.6718, 0.2362, 0.6887, 0.2356, 0.693, 0.2297, 0.6918, 0.2304, 0.6881, 0.1684, 0.6503, 0.1719, 0.6551, 0.1691, 0.6575, 0.1651, 0.6531, 0.1918, 0.7269, 0.1875, 0.7265, 0.1884, 0.7206, 0.1921, 0.721, 0.1719, 0.6479, 0.175, 0.6529, 0.1719, 0.6551, 0.1684, 0.6503, 0.1518, 0.6797, 0.1577, 0.6803, 0.1574, 0.6841, 0.1515, 0.684, 0.2205, 0.6507, 0.2169, 0.6553, 0.2138, 0.6532, 0.217, 0.6482, 0.1881, 0.642, 0.1889, 0.6479, 0.1853, 0.6486, 0.1838, 0.6429, 0.2133, 0.6461, 0.2106, 0.6514, 0.2072, 0.6499, 0.2093, 0.6444, 0.1523, 0.6926, 0.1581, 0.6915, 0.1591, 0.6951, 0.1534, 0.6968, 0.2093, 0.6444, 0.2072, 0.6499, 0.2037, 0.6487, 0.2052, 0.643, 0.159, 0.7085, 0.1567, 0.7048, 0.1619, 0.702, 0.1639, 0.7052, 0.2238, 0.6536, 0.2196, 0.6578, 0.2169, 0.6553, 0.2205, 0.6507, 0.1679, 0.7179, 0.1646, 0.7151, 0.1687, 0.7108, 0.1715, 0.7133, 0.217, 0.6482, 0.2138, 0.6532, 0.2106, 0.6514, 0.2133, 0.6461, 0.2288, 0.7087, 0.2262, 0.7121, 0.2217, 0.7083, 0.224, 0.7054, 0.159, 0.7085, 0.1639, 0.7052, 0.1661, 0.7081, 0.1616, 0.7119, 0.1616, 0.7119, 0.1661, 0.7081, 0.1687, 0.7108, 0.1646, 0.7151, 0.1651, 0.6531, 0.1691, 0.6575, 0.1665, 0.6601, 0.162, 0.6562, 0.231, 0.7051, 0.2259, 0.7022, 0.2275, 0.6989, 0.233, 0.7012, 0.231, 0.7051, 0.2288, 0.7087, 0.224, 0.7054, 0.2259, 0.7022, 0.162, 0.6562, 0.1665, 0.6601, 0.1642, 0.6631, 0.1594, 0.6596, 0.1757, 0.6458, 0.1783, 0.6512, 0.175, 0.6529, 0.1719, 0.6479, 0.2052, 0.643, 0.2037, 0.6487, 0.2001, 0.648, 0.201, 0.6421, 0.2267, 0.6567, 0.2222, 0.6605, 0.2196, 0.6578, 0.2238, 0.6536, 0.2004, 0.7264, 0.1961, 0.7269, 0.1958, 0.721, 0.1995, 0.7206, 0.201, 0.6421, 0.2001, 0.648, 0.1964, 0.6476, 0.1967, 0.6417, 0.1752, 0.7225, 0.1778, 0.7172, 0.1812, 0.7187, 0.1791, 0.7243, 0.2293, 0.6602, 0.2244, 0.6635, 0.2222, 0.6605, 0.2267, 0.6567, 0.2004, 0.7264, 0.1995, 0.7206, 0.2032, 0.7199, 0.2046, 0.7256, 0.2363, 0.6802, 0.2365, 0.6845, 0.2306, 0.6844, 0.2305, 0.6807, 0.1536, 0.6712, 0.1592, 0.673, 0.1582, 0.6766, 0.1525, 0.6754, 0.1797, 0.6441, 0.1817, 0.6497, 0.1783, 0.6512, 0.1757, 0.6458, 0.22, 0.718, 0.2165, 0.7205, 0.2133, 0.7155, 0.2164, 0.7134, 0.1551, 0.6672, 0.1605, 0.6696, 0.1592, 0.673, 0.1536, 0.6712, 0.1594, 0.6596, 0.1642, 0.6631, 0.1622, 0.6662, 0.1571, 0.6633, 0.2914, 0.3028, 0.2925, 0.3018, 0.07357, 0.09488, 0.09344, 0.07496, 0.6004, 0.7681, 0.6143, 0.08647, 0.6145, 0.0834, 0.5979, 0.7701, 0.6558, 0.8369, 0.6878, 0.1039, 0.6889, 0.1038, 0.6558, 0.8457, 0.603, 0.9697, 0.5983, 0.9575, 0.5924, 0.0409, 0.5919, 0.04496, 0.2925, 0.3018, 0.2935, 0.3008, 0.05577, 0.1166, 0.07357, 0.09488, 0.6056, 0.7654, 0.6137, 0.09178, 0.614, 0.08926, 0.603, 0.7665, 0.6787, 0.7631, 0.6813, 0.7615, 0.6777, 0.07812, 0.6778, 0.0827, 0.6216, 0.959, 0.617, 0.9706, 0.5914, 0.05894, 0.5915, 0.06188, 0.2935, 0.3008, 0.2943, 0.2996, 0.04022, 0.1399, 0.05577, 0.1166, 0.579, 0.8629, 0.5786, 0.8531, 0.6057, 0.01382, 0.6036, 0.00709, 0.6561, 0.8285, 0.6867, 0.104, 0.6878, 0.1039, 0.6558, 0.8369, 0.6406, 0.867, 0.5949, 0.08606, 0.5956, 0.0886, 0.6411, 0.8574, 0.2943, 0.2996, 0.2951, 0.2983, 0.02704, 0.1646, 0.04022, 0.1399, 0.5786, 0.8351, 0.609, 0.02665, 0.6075, 0.02034, 0.5785, 0.8439, 0.6567, 0.8647, 0.6561, 0.855, 0.6899, 0.1036, 0.691, 0.1033, 0.6411, 0.8574, 0.5956, 0.0886, 0.5964, 0.09089, 0.6414, 0.8482, 0.2951, 0.2983, 0.2957, 0.297, 0.01637, 0.1904, 0.02704, 0.1646, 0.5786, 0.8531, 0.5785, 0.8439, 0.6075, 0.02034, 0.6057, 0.01382, 0.6949, 0.7611, 0.6975, 0.7626, 0.6806, 0.04779, 0.6797, 0.0531, 0.634, 0.7918, 0.6043, 0.1016, 0.6055, 0.1021, 0.6321, 0.7869, 0.2957, 0.297, 0.2962, 0.2957, 0.008282, 0.217, 0.01637, 0.1904, 0.7052, 0.7703, 0.6842, 0.03109, 0.6828, 0.0368, 0.7027, 0.7672, 0.6321, 0.7869, 0.6055, 0.1021, 0.6068, 0.1024, 0.6302, 0.7825, 0.2962, 0.2957, 0.2965, 0.2942, 0.002858, 0.2443, 0.008282, 0.217, 0.7002, 0.7647, 0.6816, 0.04236, 0.6806, 0.04779, 0.6975, 0.7626, 0.6414, 0.8482, 0.5964, 0.09089, 0.5972, 0.09296, 0.6413, 0.8395, 0.2965, 0.2942, 0.2967, 0.2928, 0.0001381, 0.2719, 0.002858, 0.2443, 0.7002, 0.7647, 0.7027, 0.7672, 0.6828, 0.0368, 0.6816, 0.04236, 0.6398, 0.8771, 0.5944, 0.08328, 0.5949, 0.08606, 0.6406, 0.867, 0.2967, 0.2928, 0.2968, 0.2913, 0.000138, 0.2996, 0.0001381, 0.2719, 0.6813, 0.7615, 0.684, 0.7604, 0.6778, 0.07333, 0.6777, 0.07812, 0.637, 0.8988, 0.6349, 0.9102, 0.5928, 0.07396, 0.5933, 0.07703, 0.2968, 0.2913, 0.2967, 0.2899, 0.002849, 0.3271, 0.000138, 0.2996, 0.6613, 0.7937, 0.6629, 0.7881, 0.6812, 0.1017, 0.682, 0.1025, 0.6294, 0.9344, 0.6257, 0.9467, 0.5917, 0.06461, 0.592, 0.06714, 0.2967, 0.2899, 0.2965, 0.2884, 0.008236, 0.3542, 0.002849, 0.3271, 0.6894, 0.7597, 0.6921, 0.7601, 0.679, 0.05829, 0.6785, 0.06329, 0.6324, 0.9221, 0.5924, 0.07067, 0.5928, 0.07396, 0.6349, 0.9102, 0.2965, 0.2884, 0.2961, 0.287, 0.01624, 0.3806, 0.008236, 0.3542, 0.6761, 0.7652, 0.6787, 0.7631, 0.6778, 0.0827, 0.678, 0.08703, 0.6294, 0.9344, 0.592, 0.06714, 0.5924, 0.07067, 0.6324, 0.9221, 0.2961, 0.287, 0.2956, 0.2856, 0.02677, 0.4059, 0.01624, 0.3806, 0.6988, 0.9705, 0.7053, 0.08528, 0.7057, 0.08272, 0.703, 0.9564, 0.6356, 0.7972, 0.6032, 0.1009, 0.6043, 0.1016, 0.634, 0.7918, 0.2956, 0.2856, 0.295, 0.2842, 0.03971, 0.4301, 0.02677, 0.4059, 0.703, 0.9564, 0.7057, 0.08272, 0.706, 0.07986, 0.7068, 0.9427, 0.6371, 0.803, 0.6021, 0.1001, 0.6032, 0.1009, 0.6356, 0.7972, 0.295, 0.2842, 0.2942, 0.283, 0.05494, 0.4529, 0.03971, 0.4301, 0.2785, 0.2768, 0.277, 0.2772, 0.3691, 0.5516, 0.343, 0.5583, 0.6941, 0.985, 0.7049, 0.08754, 0.7053, 0.08528, 0.6988, 0.9705, 0.6302, 0.7825, 0.6068, 0.1024, 0.6081, 0.1024, 0.6281, 0.7786, 0.2942, 0.283, 0.2933, 0.2818, 0.07228, 0.474, 0.05494, 0.4529, 0.277, 0.2772, 0.2756, 0.2777, 0.3944, 0.5423, 0.3691, 0.5516, 0.6575, 0.8131, 0.6847, 0.1038, 0.6857, 0.104, 0.6567, 0.8206, 0.5983, 0.9575, 0.594, 0.9448, 0.5929, 0.03662, 0.5924, 0.0409, 0.2933, 0.2818, 0.2923, 0.2807, 0.09158, 0.4932, 0.07228, 0.474, 0.2756, 0.2777, 0.2743, 0.2784, 0.4187, 0.5306, 0.3944, 0.5423, 0.6575, 0.8131, 0.6585, 0.8062, 0.6837, 0.1036, 0.6847, 0.1038, 0.6127, 0.9812, 0.5914, 0.05579, 0.5914, 0.05894, 0.617, 0.9706, 0.2923, 0.2807, 0.2912, 0.2797, 0.1126, 0.5104, 0.09158, 0.4932, 0.2743, 0.2784, 0.2731, 0.2793, 0.4419, 0.5165, 0.4187, 0.5306, 0.6561, 0.8285, 0.6567, 0.8206, 0.6857, 0.104, 0.6867, 0.104, 0.5902, 0.932, 0.5936, 0.0321, 0.5929, 0.03662, 0.594, 0.9448, 0.2912, 0.2797, 0.29, 0.2788, 0.1352, 0.5255, 0.1126, 0.5104, 0.2731, 0.2793, 0.2719, 0.2802, 0.4635, 0.5002, 0.4419, 0.5165, 0.7097, 0.7782, 0.7118, 0.7829, 0.6893, 0.01306, 0.6874, 0.01922, 0.6409, 0.8312, 0.5981, 0.0948, 0.599, 0.09643, 0.6403, 0.8235, 0.29, 0.2788, 0.2887, 0.2781, 0.1591, 0.5382, 0.1352, 0.5255, 0.2719, 0.2802, 0.2708, 0.2813, 0.4836, 0.4818, 0.4635, 0.5002, 0.7052, 0.7703, 0.7075, 0.774, 0.6857, 0.02523, 0.6842, 0.03109, 0.6403, 0.8235, 0.599, 0.09643, 0.6, 0.09785, 0.6395, 0.8162, 0.2887, 0.2781, 0.2873, 0.2775, 0.1841, 0.5485, 0.1591, 0.5382, 0.2708, 0.2813, 0.2699, 0.2824, 0.5017, 0.4615, 0.4836, 0.4818, 0.7137, 0.7882, 0.6914, 0.006739, 0.6893, 0.01306, 0.7118, 0.7829, 0.6413, 0.8395, 0.5972, 0.09296, 0.5981, 0.0948, 0.6409, 0.8312, 0.2873, 0.2775, 0.2859, 0.277, 0.2099, 0.5562, 0.1841, 0.5485, 0.2699, 0.2824, 0.269, 0.2837, 0.5178, 0.4394, 0.5017, 0.4615, 0.7075, 0.774, 0.7097, 0.7782, 0.6874, 0.01922, 0.6857, 0.02523, 0.5871, 0.9193, 0.5846, 0.9071, 0.5955, 0.0222, 0.5945, 0.02722, 0.2859, 0.277, 0.2844, 0.2766, 0.2363, 0.5614, 0.2099, 0.5562, 0.269, 0.2837, 0.2683, 0.285, 0.5317, 0.4158, 0.5178, 0.4394, 0.721, 0.8402, 0.7035, 0.04061, 0.7024, 0.03478, 0.7207, 0.8312, 0.6216, 0.959, 0.5915, 0.06188, 0.5917, 0.06461, 0.6257, 0.9467, 0.2844, 0.2766, 0.2829, 0.2764, 0.263, 0.5639, 0.2363, 0.5614, 0.2683, 0.285, 0.2678, 0.2863, 0.5432, 0.3909, 0.5317, 0.4158, 0.7151, 0.9045, 0.7064, 0.06947, 0.7063, 0.0654, 0.7171, 0.8926, 0.5851, 0.7934, 0.6143, 0.05935, 0.6139, 0.05446, 0.5835, 0.7991, 0.2829, 0.2764, 0.2814, 0.2764, 0.2898, 0.5638, 0.263, 0.5639, 0.2678, 0.2863, 0.2673, 0.2877, 0.5522, 0.365, 0.5432, 0.3909, 0.7128, 0.9168, 0.7064, 0.07325, 0.7064, 0.06947, 0.7151, 0.9045, 0.5902, 0.932, 0.5871, 0.9193, 0.5945, 0.02722, 0.5936, 0.0321, 0.2814, 0.2764, 0.2799, 0.2765, 0.3165, 0.5624, 0.2898, 0.5638, 0.6712, 0.7709, 0.6789, 0.09495, 0.6795, 0.09807, 0.6689, 0.7745, 0.2673, 0.2877, 0.267, 0.2892, 0.5586, 0.3382, 0.5522, 0.365, 0.7207, 0.8312, 0.7024, 0.03478, 0.7012, 0.02865, 0.7202, 0.8227, 0.5798, 0.8192, 0.6115, 0.03849, 0.6104, 0.03273, 0.5791, 0.8269, 0.2799, 0.2765, 0.2785, 0.2768, 0.343, 0.5583, 0.3165, 0.5624, 0.6629, 0.7881, 0.6648, 0.7831, 0.6805, 0.1007, 0.6812, 0.1017, 0.267, 0.2892, 0.2669, 0.2906, 0.5625, 0.3109, 0.5586, 0.3382, 0.7194, 0.8147, 0.6997, 0.02213, 0.6979, 0.01521, 0.7183, 0.8073, 0.5786, 0.8351, 0.5791, 0.8269, 0.6104, 0.03273, 0.609, 0.02665, 0.6648, 0.7831, 0.6668, 0.7785, 0.6798, 0.09947, 0.6805, 0.1007, 0.2669, 0.2906, 0.2669, 0.2921, 0.5636, 0.2833, 0.5625, 0.3109, 0.7197, 0.8702, 0.7056, 0.05636, 0.7051, 0.0514, 0.7205, 0.8597, 0.6258, 0.7752, 0.6087, 0.1023, 0.61, 0.1018, 0.6235, 0.7723, 0.6689, 0.7745, 0.6795, 0.09807, 0.6798, 0.09947, 0.6668, 0.7785, 0.2669, 0.2921, 0.267, 0.2936, 0.562, 0.2556, 0.5636, 0.2833, 0.7183, 0.8073, 0.6979, 0.01521, 0.696, 0.007887, 0.717, 0.8004, 0.5869, 0.7882, 0.6146, 0.06401, 0.6143, 0.05935, 0.5851, 0.7934, 0.6867, 0.7598, 0.6894, 0.7597, 0.6785, 0.06329, 0.6781, 0.06833, 0.267, 0.2936, 0.2673, 0.295, 0.5576, 0.2282, 0.562, 0.2556, 0.7202, 0.8227, 0.7012, 0.02865, 0.6997, 0.02213, 0.7194, 0.8147, 0.5798, 0.8192, 0.5808, 0.812, 0.6125, 0.04403, 0.6115, 0.03849, 0.6761, 0.7652, 0.678, 0.08703, 0.6784, 0.09114, 0.6736, 0.7678, 0.2673, 0.295, 0.2677, 0.2964, 0.5506, 0.2013, 0.5576, 0.2282, 0.71, 0.9295, 0.7062, 0.07672, 0.7064, 0.07325, 0.7128, 0.9168, 0.6235, 0.7723, 0.61, 0.1018, 0.6106, 0.1012, 0.6211, 0.7698, 0.6712, 0.7709, 0.6736, 0.7678, 0.6784, 0.09114, 0.6789, 0.09495, 0.2677, 0.2964, 0.2683, 0.2977, 0.541, 0.1751, 0.5506, 0.2013, 0.7205, 0.8597, 0.7051, 0.0514, 0.7044, 0.04615, 0.7209, 0.8497, 0.6134, 0.7653, 0.6123, 0.09771, 0.6128, 0.09603, 0.6108, 0.7649, 0.684, 0.7604, 0.6867, 0.7598, 0.6781, 0.06833, 0.6778, 0.07333, 0.2683, 0.2977, 0.269, 0.299, 0.5289, 0.15, 0.541, 0.1751, 0.7186, 0.8812, 0.706, 0.06103, 0.7056, 0.05636, 0.7197, 0.8702, 0.5979, 0.7701, 0.6145, 0.0834, 0.6147, 0.08006, 0.5955, 0.7727, 0.6837, 0.9856, 0.7033, 0.09113, 0.7044, 0.08898, 0.6888, 0.9999, 0.269, 0.299, 0.2698, 0.3002, 0.5143, 0.1261, 0.5289, 0.15, 0.7209, 0.8497, 0.7044, 0.04615, 0.7035, 0.04061, 0.721, 0.8402, 0.616, 0.7663, 0.6118, 0.09917, 0.6123, 0.09771, 0.6134, 0.7653, 0.6627, 0.908, 0.6954, 0.1002, 0.6965, 0.09879, 0.6651, 0.9199, 0.2698, 0.3002, 0.2707, 0.3014, 0.4974, 0.1038, 0.5143, 0.1261, 0.7171, 0.8926, 0.7063, 0.0654, 0.706, 0.06103, 0.7186, 0.8812, 0.5955, 0.7727, 0.6147, 0.08006, 0.6148, 0.07644, 0.5932, 0.7758, 0.6651, 0.9199, 0.6965, 0.09879, 0.6979, 0.09789, 0.668, 0.9323, 0.2707, 0.3014, 0.2717, 0.3024, 0.4784, 0.0831, 0.4974, 0.1038, 0.5821, 0.8053, 0.5835, 0.7991, 0.6139, 0.05446, 0.6133, 0.04936, 0.6791, 0.9716, 0.7021, 0.0933, 0.7033, 0.09113, 0.6837, 0.9856, 0.2717, 0.3024, 0.2728, 0.3033, 0.4574, 0.06437, 0.4784, 0.0831, 0.6281, 0.7786, 0.6081, 0.1024, 0.6087, 0.1023, 0.6258, 0.7752, 0.6712, 0.945, 0.6994, 0.09668, 0.7008, 0.09515, 0.6749, 0.9581, 0.2728, 0.3033, 0.274, 0.3041, 0.4346, 0.04775, 0.4574, 0.06437, 0.5825, 0.8953, 0.581, 0.884, 0.5981, 0.01127, 0.5967, 0.01692, 0.668, 0.9323, 0.6979, 0.09789, 0.6994, 0.09668, 0.6712, 0.945, 0.274, 0.3041, 0.2753, 0.3048, 0.4102, 0.0334, 0.4346, 0.04775, 0.5798, 0.8732, 0.6014, 0.000138, 0.5981, 0.01127, 0.581, 0.884, 0.6749, 0.9581, 0.7008, 0.09515, 0.7021, 0.0933, 0.6791, 0.9716, 0.2753, 0.3048, 0.2766, 0.3053, 0.3845, 0.02147, 0.4102, 0.0334, 0.5808, 0.812, 0.5821, 0.8053, 0.6133, 0.04936, 0.6125, 0.04403, 0.659, 0.8855, 0.6932, 0.1022, 0.6943, 0.1013, 0.6606, 0.8966, 0.2766, 0.3053, 0.278, 0.3058, 0.3577, 0.0121, 0.3845, 0.02147, 0.579, 0.8629, 0.6036, 0.00709, 0.6014, 0.000138, 0.5798, 0.8732, 0.6606, 0.8966, 0.6943, 0.1013, 0.6954, 0.1002, 0.6627, 0.908, 0.278, 0.3058, 0.2794, 0.3061, 0.3301, 0.005371, 0.3577, 0.0121, 0.591, 0.7794, 0.6148, 0.07256, 0.6147, 0.06842, 0.5889, 0.7836, 0.6577, 0.8749, 0.6921, 0.1029, 0.6932, 0.1022, 0.659, 0.8855, 0.2794, 0.3061, 0.2808, 0.3062, 0.3019, 0.001368, 0.3301, 0.005371, 0.5932, 0.7758, 0.6148, 0.07644, 0.6148, 0.07256, 0.591, 0.7794, 0.6598, 0.7997, 0.6613, 0.7937, 0.682, 0.1025, 0.6828, 0.1031, 0.2808, 0.3062, 0.2823, 0.3062, 0.2733, 0.000138, 0.3019, 0.001368, 0.5889, 0.7836, 0.6147, 0.06842, 0.6146, 0.06401, 0.5869, 0.7882, 0.6921, 0.7601, 0.6949, 0.7611, 0.6797, 0.0531, 0.679, 0.05829, 0.2823, 0.3062, 0.2837, 0.3061, 0.2449, 0.003036, 0.2733, 0.000138, 0.6211, 0.7698, 0.6106, 0.1012, 0.6112, 0.1003, 0.6186, 0.7678, 0.6598, 0.7997, 0.6828, 0.1031, 0.6837, 0.1036, 0.6585, 0.8062, 0.2837, 0.3061, 0.2851, 0.3059, 0.217, 0.008681, 0.2449, 0.003036, 0.5846, 0.9071, 0.5825, 0.8953, 0.5967, 0.01692, 0.5955, 0.0222, 0.6577, 0.8749, 0.6567, 0.8647, 0.691, 0.1033, 0.6921, 0.1029, 0.6384, 0.8094, 0.601, 0.09906, 0.6021, 0.1001, 0.6371, 0.803, 0.2851, 0.3059, 0.2865, 0.3055, 0.1898, 0.01701, 0.217, 0.008681, 0.6186, 0.7678, 0.6112, 0.1003, 0.6118, 0.09917, 0.616, 0.7663, 0.6888, 0.9999, 0.7044, 0.08898, 0.7049, 0.08754, 0.6941, 0.985, 0.6386, 0.8877, 0.637, 0.8988, 0.5933, 0.07703, 0.5938, 0.08026, 0.2865, 0.3055, 0.2878, 0.305, 0.1636, 0.02792, 0.1898, 0.01701, 0.6073, 0.9807, 0.603, 0.9697, 0.5919, 0.04496, 0.5917, 0.0488, 0.7155, 0.794, 0.6937, 0.000138, 0.6914, 0.006739, 0.7137, 0.7882, 0.6395, 0.8162, 0.6, 0.09785, 0.601, 0.09906, 0.6384, 0.8094, 0.2878, 0.305, 0.2891, 0.3044, 0.1387, 0.04132, 0.1636, 0.02792, 0.603, 0.7665, 0.614, 0.08926, 0.6143, 0.08647, 0.6004, 0.7681, 0.717, 0.8004, 0.696, 0.007887, 0.6937, 0.000138, 0.7155, 0.794, 0.6386, 0.8877, 0.5938, 0.08026, 0.5944, 0.08328, 0.6398, 0.8771, 0.2891, 0.3044, 0.2903, 0.3037, 0.1152, 0.05705, 0.1387, 0.04132, 0.6082, 0.7649, 0.6133, 0.09402, 0.6137, 0.09178, 0.6056, 0.7654, 0.7068, 0.9427, 0.706, 0.07986, 0.7062, 0.07672, 0.71, 0.9295, 0.6127, 0.9812, 0.6101, 0.9901, 0.5915, 0.05241, 0.5914, 0.05579, 0.2903, 0.3037, 0.2914, 0.3028, 0.09344, 0.07496, 0.1152, 0.05705, 0.6108, 0.7649, 0.6128, 0.09603, 0.6133, 0.09402, 0.6082, 0.7649, 0.6561, 0.855, 0.6558, 0.8457, 0.6889, 0.1038, 0.6899, 0.1036, 0.6073, 0.9807, 0.5917, 0.0488, 0.5915, 0.05241, 0.6101, 0.9901])
me_cylinder_008.materials.append(mat_material_001)
me_cylinder_008.materials.append(mat_material_004)
me_cylinder_008.materials.append(mat_material_005)
me_cylinder_008.use_remesh_preserve_volume = False
me_cylinder_008.use_remesh_preserve_attributes = False
me_cylinder_008.use_mirror_vertex_groups = False
me_cylinder_008.update()

# ---- objects
ob_obs_3 = bpy.data.objects.new('obs_3', me_cylinder_008)

# ---- transforms, parenting, visibility, modifiers, constraints
ob_obs_3.location = (0.0, 0.0, -0.001513)
ob_obs_3.scale = (1.0, 1.0, 0.04138)
ob_obs_3.lineart.crease_threshold = 0.0

# ---- collection membership
col_collection_1.objects.link(ob_obs_3)

# ---- scene / render settings (as saved in the file)
scene.frame_start = 1; scene.frame_end = 250; scene.frame_set(0)
scene.render.engine = 'BLENDER_EEVEE_NEXT'
scene.render.resolution_percentage = 50
scene.render.dither_intensity = 0.0
scene.cycles.use_denoising = False
scene.cycles.samples = 128
scene.cycles.sampling_pattern = 'TABULATED_SOBOL'
scene.cycles.use_adaptive_sampling = False
scene.cycles.use_light_tree = False
scene.cycles.blur_glossy = 0.0
scene.cycles.sample_clamp_indirect = 0.0
scene.view_settings.view_transform = 'Standard'
bpy.context.view_layer.update()

# ---- added for rendering (the .blend has no active camera and no usable light): camera, sun
cam_auto = bpy.data.cameras.new('AutoCamera')
cam_auto.lens = 50.0
cam_auto.sensor_width = 36.0
cam_auto.clip_end = 1000.0
ob_auto_camera = bpy.data.objects.new('AutoCamera', cam_auto)
scene.collection.objects.link(ob_auto_camera)
ob_auto_camera.location = (2.41115, -2.89211, 1.92818)
ob_auto_camera.rotation_euler = (1.09748, -7.21219e-08, 0.694738)
scene.camera = ob_auto_camera
light_auto_sun = bpy.data.lights.new('AutoSun', 'SUN')
light_auto_sun.energy = 3.0
light_auto_sun.angle = 0.0523599
ob_auto_sun = bpy.data.objects.new('AutoSun', light_auto_sun)
scene.collection.objects.link(ob_auto_sun)
ob_auto_sun.rotation_euler = (0.872665, 0.174533, 0.523599)
bpy.context.view_layer.update()
